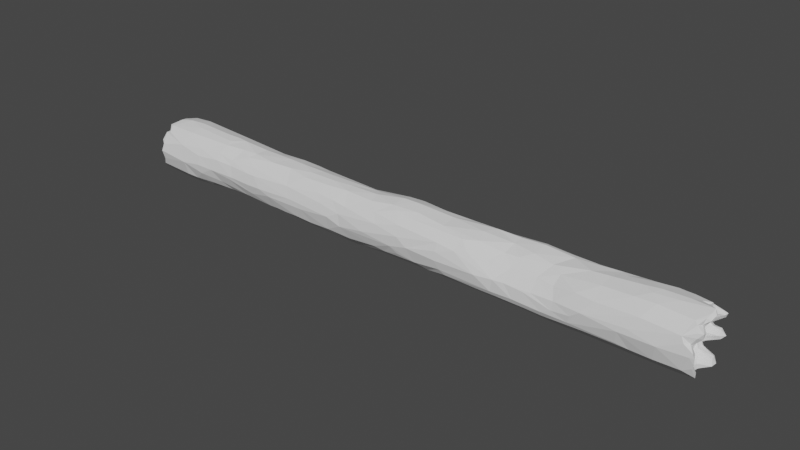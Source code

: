 # Source: CS_log03.blend  (saved by Blender 2.80.75; exported with 4.5.12 LTS)
import bpy
from mathutils import Matrix  # noqa: F401  (used for matrix-valued properties, if any)

bpy.ops.wm.read_factory_settings(use_empty=True)
scene = bpy.context.scene
scene.name = 'Scene'

# ---- collections
col_collection = bpy.data.collections.new('Collection'); scene.collection.children.link(col_collection)

# ---- world
world_world = bpy.data.worlds.new('World'); scene.world = world_world
world_world.use_nodes = True; world_world.node_tree.nodes.clear()
_N = world_world.node_tree.nodes; _L = world_world.node_tree.links
n0 = _N.new('ShaderNodeOutputWorld'); n0.name = 'World Output'; n0.location = (300, 300)
n1 = _N.new('ShaderNodeBackground'); n1.name = 'Background'; n1.location = (10, 300)
n1.inputs[0].default_value = (0.05088, 0.05088, 0.05088, 1.0)
_L.new(n1.outputs[0], n0.inputs[0])
n0.is_active_output = True
world_world.color = (0.05088, 0.05088, 0.05088)
world_world.use_sun_shadow = False
world_world.sun_shadow_jitter_overblur = 0.0

# ---- meshes
me_cylinder = bpy.data.meshes.new('Cylinder')
me_cylinder.from_pydata([(0.01207, 0.8894, 2.28), (-0.4665, 0.7704, 2.713), (0.1013, 0.8649, 2.841), (-0.7674, 0.4631, 2.999), (0.9549, -0.01823, 2.756), (0.818, 0.3249, 1.358), (0.8825, 0.2764, 2.848), (-0.3514, 0.8533, 5.087), (0.01327, 0.9192, 4.498), (-0.501, 0.7997, 4.211), (0.565, 0.7501, 0.6211), (-0.5493, 0.6788, 5.51), (0.9673, -0.09502, 4.585), (-0.2744, 0.8816, 4.496), (-0.8234, -0.2146, 3.296), (0.7466, -0.5672, 2.831), (0.4394, -0.8029, 3.426), (-0.388, -0.7439, 4.005), (0.8908, -0.3728, 2.973), (-0.04241, -0.8463, 2.676), (-0.02022, -0.85, 3.825), (0.8139, 0.4908, 3.931), (-0.7882, -0.3449, 4.607), (0.7491, 0.4918, 2.492), (-0.727, -0.3745, 2.678), (-0.5558, 0.7427, 3.581), (0.8897, -0.3718, 2.718), (0.2658, -0.8389, 4.961), (0.8616, 0.4684, 4.759), (0.3486, -0.8298, 2.61), (-0.613, -0.5844, 4.419), (-0.416, -0.8007, 1.387), (-0.08876, 0.8856, 3.563), (-0.00853, 0.9861, 0.2238), (0.5292, -0.4612, -1.195), (0.5195, -0.6019, -1.268), (0.1181, -0.8134, -1.312), (0.7824, -0.5767, 0.4305), (0.5089, -0.2755, -0.9979), (0.5338, 0.2623, -1.036), (0.8618, 0.4966, -0.2524), (0.3651, 0.8092, 1.065), (0.1377, 0.6412, -1.431), (0.01815, 0.482, -1.005), (0.08045, 0.6681, -1.23), (0.241, 0.5514, -1.102), (0.05536, 0.8265, -1.341), (0.1052, 0.5961, -1.088), (-0.7606, 0.1971, 5.752), (-0.2862, -0.4677, -1.011), (0.08464, -0.9207, -1.273), (0.4026, 0.8089, 4.047), (-0.7416, 0.5542, 3.691), (-0.4609, -0.7635, 8.757), (0.402, 0.8605, 5.212), (0.8994, 0.1737, 14.56), (0.027, -0.7986, 14.62), (0.5502, -0.668, 10.88), (-0.7514, 0.4638, 8.497), (0.9727, 0.0979, 5.085), (-0.06276, -0.726, 12.18), (0.5912, 0.4146, -1.456), (-0.01062, -0.9281, 8.858), (-0.7346, 0.4523, -1.235), (-0.3902, -0.8846, 16.34), (-0.4224, 0.8058, 1.579), (-0.3046, 0.8833, 10.96), (-0.3621, -0.7849, 11.44), (-0.2827, -0.7395, -1.185), (-0.3771, 0.8012, 7.107), (-0.09158, -0.8273, 10.09), (-0.8189, 0.4984, 0.7086), (-0.9044, 0.3587, 14.28), (-0.5195, 0.7783, 10.33), (-0.834, -0.2334, 9.698), (-0.6703, 0.4709, 6.08), (-0.4831, 0.8262, 12.56), (-0.672, 0.2089, -1.192), (-0.7923, -0.3806, 4.198), (-0.1244, 0.9467, 13.35), (0.1445, -0.6484, 13.56), (0.8582, 0.4159, 13.67), (0.5402, -0.8075, 8.547), (0.8114, 0.5398, 6.935), (0.6501, 0.66, 9.746), (-0.6304, -0.6364, 14.5), (0.4046, 0.4761, -1.265), (-0.9586, 0.003424, -1.448), (-0.4054, -0.6802, 5.018), (-0.828, 0.3806, 4.435), (-0.4731, -0.7413, 13.7), (-0.5417, -0.7574, 15.74), (0.9318, -0.2114, 10.19), (0.3386, -0.7347, -1.417), (-0.9026, 0.3591, 11.98), (-0.5993, -0.5929, 9.6), (0.8915, 0.3342, 10.32), (-0.8429, -0.4016, 13.96), (-0.8678, -0.2818, -1.309), (-0.6875, 0.4437, 7.457), (0.8369, 0.5163, 5.379), (0.471, 0.8586, 14.34), (-0.001538, 0.9595, 17.68), (0.5138, -0.7795, 5.863), (-0.6155, 0.5599, 17.53), (-0.4593, -0.8182, 17.74), (-0.2092, 0.8639, 2.846), (-0.4652, -0.7025, 17.74), (0.2962, -0.7966, 18.07), (0.4762, -0.8147, 16.09), (0.1918, -0.9287, 18.01), (-0.8541, 0.4495, 17.71), (-0.9958, -0.004689, 16.71), (-0.2736, -0.8327, 15.48), (0.6236, -0.6222, 15.63), (-0.7517, 0.469, 2.239), (-0.5679, 0.7099, 17.92), (0.9488, -0.147, 16.19), (0.4676, -0.7963, 6.581), (-0.7988, 0.3501, 17.92), (-0.7843, 0.4536, 9.572), (-0.3491, -0.779, 9.656), (0.4982, 0.7962, 11.98), (-0.409, 0.8836, 15.63), (0.5768, 0.7609, 17.94), (0.3473, 0.8629, 11.47), (0.3207, -0.5725, 12.12), (-0.8465, 0.5082, 12.88), (-0.5677, -0.2075, 17.47), (-0.7976, -0.4688, 10.84), (0.2951, 0.2839, -1.013), (0.4119, 0.4164, 17.56), (0.6506, 0.6907, 18.0), (0.3359, 0.5341, -1.381), (-0.09814, -0.663, 17.49), (-0.1748, 0.8934, 8.7), (-0.7932, 0.0397, 7.573), (0.8175, 0.5076, 17.69), (0.5302, -0.3547, 13.31), (-0.7276, -0.6365, 16.26), (-0.8348, 0.004839, 17.59), (-0.8597, -0.4762, 16.32), (0.7857, 0.5384, 12.23), (0.9207, -0.05086, 14.86), (-0.1209, -0.9335, 17.87), (0.01574, -0.8581, 4.389), (0.02632, -0.9413, 16.11), (0.01631, 0.9453, 5.902), (0.2714, -0.6598, 17.98), (-0.6216, -0.4096, 7.313), (0.6997, -0.2124, 17.84), (0.8416, -0.4798, 6.777), (-0.3462, -0.6052, 17.5), (-0.4508, -0.7195, 10.54), (-0.3734, -0.773, 12.2), (0.6069, -0.5649, 18.06), (0.4713, 0.8639, 17.46), (-0.6701, -0.6314, -1.322), (0.8455, 0.4393, 7.889), (-0.8391, 0.1269, 17.91), (0.6128, -0.7496, 17.87), (0.7684, -0.4396, 15.16), (-0.7491, 0.2396, 17.9), (-0.71, 0.536, 8.912), (0.02335, 0.9526, 6.73), (-0.8527, 0.09441, 2.5), (-0.8971, 0.2596, 18.02), (0.9102, -0.3406, 8.018), (-0.004194, 0.9398, 10.66), (-0.6208, 0.2077, 17.49), (-0.7939, -0.3745, 17.96), (-0.7586, -0.457, 1.601), (0.8106, -0.5338, 6.274), (0.9652, 0.01473, 9.18), (-0.7045, -0.3626, -1.114), (0.5927, -0.3243, 13.86), (-0.03514, -0.9691, 16.59), (-0.4138, 0.7949, 7.943), (0.9635, 0.0599, 10.2), (0.5384, 0.7581, 10.79), (-0.8262, -0.469, 17.92), (0.7297, -0.6183, 7.86), (0.4754, 0.516, 17.85), (-0.6595, 0.4525, 6.435), (-0.504, 0.868, 16.83), (0.3584, 0.7091, 17.62), (-0.5202, -0.8481, 16.8), (0.8706, -0.4847, 17.62), (-0.1121, 0.9355, 17.74), (0.03628, 0.7798, 17.66), (0.7609, -0.4718, 11.18), (0.4758, 0.8543, 16.13), (0.3596, 0.8905, 0.4505), (0.1808, -0.8335, 6.483), (0.4044, -0.7298, 15.14), (0.4225, -0.8637, 8.319), (0.3018, -0.4957, -1.026), (-0.8225, -0.5321, 17.7), (0.8122, 0.0008916, 13.32), (0.3689, 0.8503, 10.69), (-0.2503, -0.8213, 17.62), (0.5285, -0.8155, 17.76), (0.1861, -0.8561, 7.489), (0.5244, 0.2151, 17.49), (-0.7297, 0.05343, -1.193), (0.4863, 0.8574, 6.986), (-0.8173, 0.5185, 11.11), (-0.2597, 0.3917, -1.008), (-0.6378, 0.3234, 17.54), (-0.8238, -0.4637, 15.17), (0.867, 0.2495, 13.99), (0.3993, -0.7707, 10.11), (-0.9637, 0.1242, 14.66), (-0.6786, -0.1428, 17.54), (-0.8723, 0.445, 13.46), (-0.4748, -0.5313, 17.47), (-0.6605, 0.6724, 17.59), (-0.8261, 0.4449, 10.42), (0.264, -0.8422, 5.877), (0.8598, -0.4461, 4.411), (-0.4867, 0.864, 16.26), (0.9385, -0.2106, 8.836), (0.4659, -0.5276, 18.05), (-0.5933, -0.6266, 17.63), (-0.502, 0.8468, 14.06), (0.7839, 0.5417, 11.52), (0.865, 0.474, 6.086), (-0.8349, -0.4818, 12.6), (0.8306, -0.5186, 16.47), (0.7869, -0.556, 5.682), (-0.7153, 0.3533, -1.214), (-0.6627, -0.6299, 13.73), (0.8358, -0.4535, 10.22), (-0.4168, 0.5256, -1.111), (-0.4683, 0.5546, -1.435), (0.9403, 0.04059, 11.54), (-0.8495, 0.5148, 15.82), (0.349, -0.8538, 9.181), (-0.3843, -0.6226, 6.966), (0.4627, 0.8279, 12.87), (-0.4704, 0.8366, 11.82), (-0.7415, -0.4515, 9.142), (0.8264, 0.4858, 10.49), (-0.7902, 0.3151, -1.274), (-0.967, 0.1274, 15.35), (0.9973, 0.0308, -0.2523), (-0.3381, 0.6918, 17.97), (-0.4488, -0.7897, 15.31), (0.5092, 0.8227, 17.63), (0.7323, -0.4668, 17.96), (-0.8575, 0.08674, 8.544), (-0.3077, -0.6528, -1.133), (-0.04474, -0.8554, 18.04), (0.8181, 0.2452, 18.0), (-0.7324, -0.5166, 17.7), (-0.4405, 0.8299, 18.04), (-0.8734, -0.3427, 11.63), (0.001148, 0.9951, 16.93), (-0.5562, -0.7391, 12.89), (-0.08801, -0.7996, 7.397), (-0.1231, -0.8175, 3.332), (-0.992, -0.03941, 12.83), (0.8959, -0.3072, 17.7), (0.2906, 0.8725, 17.63), (0.9675, 0.03647, 15.95), (0.3485, -0.5992, 17.94), (0.4948, 0.6428, 17.94), (-0.5203, 0.4669, -1.244), (0.9742, -0.05297, 0.3899), (0.4275, -0.7014, 17.93), (0.7718, 0.5782, 13.64), (0.5065, -0.7848, 7.562), (0.9897, 0.01049, 17.03), (-0.4389, -0.7085, 2.564), (-0.9796, 0.02513, 12.02), (0.1255, -0.8811, 18.11), (0.4965, -0.8515, 16.73), (-0.01435, 0.934, 5.066), (0.2147, -0.9325, 16.45), (0.7153, -0.6093, 17.96), (-0.8488, 0.4024, 17.87), (-0.4911, -0.8524, 17.26), (-0.4572, 0.7844, 8.694), (0.2641, 0.5409, 17.49), (-0.9968, 0.04562, 17.55), (-0.6837, -0.3062, 6.271), (-0.8329, -0.2421, 17.89), (-0.04421, 0.9358, 11.88), (-0.3599, 0.5467, 17.56), (-0.674, 0.5037, 17.51), (0.5752, -0.1366, 17.54), (0.961, 0.1753, 6.658), (0.2969, -0.3388, 17.5), (-0.8984, -0.2534, 17.94), (0.4592, -0.04744, 17.47), (-0.3909, -0.7078, 3.092), (-0.3904, -0.7827, 8.265), (0.8292, 0.5071, 16.27), (-0.7527, 0.5831, 17.49), (0.5852, 0.0885, -1.012), (-0.6895, -0.3862, 5.299), (-0.8818, 0.08863, 9.687), (-0.4437, 0.4529, 17.47), (-0.3867, 0.7968, 6.413), (-0.7168, -0.4963, 10.28), (-0.1805, -0.8596, 17.69), (0.9392, -0.2197, 6.576), (0.5534, 0.8115, 6.601), (0.6867, 0.3466, 17.92), (-0.382, -0.805, 12.95), (-0.07876, 0.7935, 17.71), (-0.6301, 0.6816, 4.564), (-0.9341, 0.1056, 17.87), (0.2247, 0.9012, 7.787), (-0.6964, 0.02356, 17.48), (-0.6267, -0.545, -1.3), (-0.3892, -0.8063, 17.73), (0.8979, 0.01868, 17.89), (-0.8536, -0.04996, 4.999), (0.4987, 0.7832, 8.022), (0.9336, 0.1781, 8.561), (0.8567, 0.4982, 16.93), (0.7999, 0.3685, 17.95), (0.07533, -0.7198, 17.83), (0.7869, 0.5468, 13.06), (0.15, -0.954, 17.19), (0.7105, -0.01877, 17.94), (0.4398, 0.7356, 2.252), (0.6944, -0.4352, 14.58), (-0.982, -0.0008815, 16.41), (0.8395, 0.03911, 13.06), (0.3544, 0.8477, 9.126), (0.01325, -0.8001, 11.19), (0.01018, -0.9852, 18.02), (-0.01074, -0.8315, 5.225), (0.8548, 0.03841, 18.01), (-0.1514, 0.5849, 17.48), (0.5568, -0.3862, 18.04), (-0.6545, -0.6793, 17.64), (0.7638, -0.2805, 17.82), (0.01265, -0.8397, 15.18), (-0.8462, 0.5077, 15.05), (-0.771, -0.03247, 5.818), (-0.7751, -0.168, -1.367), (-0.1216, -0.7521, -1.22), (0.4052, -0.8141, 4.177), (-0.8906, -0.3968, 17.99), (-0.4899, -0.857, 17.03), (0.6392, -0.4871, -1.473), (-0.3343, -0.7656, 13.92), (0.5928, -0.7304, 9.178), (0.9101, -0.3383, 5.789), (-0.9399, -0.1173, 10.87), (0.8355, 0.003126, 12.46), (0.04339, 0.9179, 8.764), (0.2766, 0.921, 13.65), (0.005177, -0.9298, 8.388), (0.9812, 0.03252, 7.526), (0.2775, -0.5807, 12.56), (-0.2732, 0.8492, 18.01), (-0.4604, 0.6646, 17.95), (0.8545, -0.3957, 10.82), (0.8734, -0.4201, 1.251), (-0.9319, -0.2042, 17.8), (0.008499, 0.9386, 11.06), (-0.7458, -0.5474, 11.69), (0.8631, 0.3802, 12.76), (0.009995, 0.9293, 9.867), (0.05724, -0.7149, 12.9), (-0.5055, 0.8435, 15.16), (-0.8516, -0.301, 10.4), (0.7566, 0.5431, 8.24), (-0.5838, -0.3481, -0.9977), (0.04049, 0.9292, 7.922), (0.7275, 0.5209, -1.532), (0.5531, -0.3638, 12.51), (0.255, 0.5606, -1.557), (0.02013, -0.9349, 1.815), (-0.9776, -0.03609, 13.9), (-0.836, 0.1904, -1.454), (-0.41, 0.8312, 9.741), (0.8255, 0.5003, 4.257), (0.8591, 0.4548, 15.88), (-0.7584, 0.03407, 6.429), (-0.9295, 0.0887, 10.54), (0.857, 0.4074, 12.04), (0.9903, -0.01086, 6.159), (0.3855, -0.6976, 11.32), (0.5113, 0.8439, -0.1307), (-0.3889, -0.7798, 14.65), (0.8805, -0.1061, 17.97), (-0.7928, 0.5679, 14.37), (0.8157, 0.512, 14.92), (0.5321, 0.8118, 13.66), (-0.3712, 0.7045, -1.471), (-0.02198, 0.6105, -1.006), (0.8104, -0.3904, -1.472), (-0.8169, 0.4902, -1.154), (0.5093, -0.8522, -0.2899), (0.9511, -0.0364, 1.016), (0.9754, -0.04148, 3.267), (0.5854, 0.4853, -1.565), (0.7302, -0.6146, 1.281), (-0.4532, 0.7931, 2.01), (-0.7927, -0.01436, -1.435), (0.5309, -0.7597, 4.885), (-0.8606, 0.5047, 17.37), (-0.05253, -0.9827, -0.3012), (-0.8278, 0.06355, 17.68), (0.1964, 0.7836, -1.699), (-0.8822, 0.4195, 11.49), (0.9337, 0.2282, 0.5384), (-0.8488, -0.5329, 17.57), (-0.9612, 0.1077, 17.66), (-0.6641, -0.4562, -1.107), (0.907, -0.3499, 0.4404), (-0.2415, -0.9025, 17.55), (0.01095, 0.9734, 14.42), (0.1191, 0.7967, -1.561), (0.4389, -0.8303, -1.418), (-0.6454, -0.4006, 17.6), (-0.4402, 0.8039, -1.447), (-0.7203, 0.5895, 1.029), (0.8545, -0.3974, 1.924), (-0.8616, -0.4898, 17.02), (0.3326, -0.5551, 13.9), (0.3706, 0.7875, -1.721), (-0.9785, 0.1053, -0.5639), (-0.05916, -0.9738, 17.37), (-0.8718, 0.2265, 3.564), (0.8562, 0.4181, 14.48), (0.8277, -0.2583, -1.406), (0.8407, 0.4491, -1.448), (-0.2922, 0.8411, -1.344), (-0.47, -0.8296, -1.156), (-0.8584, -0.07775, 1.77), (0.9222, 0.06008, 1.822), (-0.01183, -0.9458, 0.9188), (0.422, -0.4138, -1.011), (-0.871, 0.4441, 0.1568), (-0.6032, 0.6037, -1.483), (-0.7829, -0.4265, -1.112), (0.5614, -0.7369, 2.435), (-0.8585, 0.4951, -0.7025), (-0.6225, 0.3831, -1.19), (0.1818, 0.875, -1.533), (0.973, -0.06812, -1.381), (-0.4872, -0.8133, 0.3064), (0.7772, 0.5242, 3.554), (-0.001194, 0.9929, -0.7122), (-0.9077, -0.07449, 4.178), (-0.5085, 0.8453, -0.08425), (0.1274, 0.9136, -1.26), (0.6465, 0.1539, -1.214), (-0.02818, -0.9378, 1.443), (-0.6468, -0.1955, -1.056), (0.1929, -0.949, -0.1713), (-0.0331, -0.9621, 0.2882), (-0.5496, -0.4742, -1.039), (-0.8967, 0.2583, -1.386), (-0.8601, -0.4226, -1.05), (0.7644, -0.5512, 1.89), (0.4941, 0.8422, -0.8051), (-0.03186, 0.9143, 1.168), (-0.8585, -0.498, -0.6074), (0.7371, 0.05636, -1.338), (-0.9412, -0.01528, 0.7391), (-0.2099, 0.9046, -1.221), (-0.4788, -0.5668, -1.277), (-0.4854, -0.8656, -0.5081), (0.6328, 0.7069, 4.949), (0.8606, -0.5009, -0.452), (0.2676, -0.9027, 1.317), (-0.3726, 0.824, 5.51), (-0.04762, 0.7897, -1.213), (0.006926, 0.9798, 15.28), (0.6609, -0.6788, -1.234), (0.9124, -0.3146, -1.322), (0.5837, 0.7094, -1.681), (0.844, 0.183, -1.408), (0.658, 0.5684, 1.701), (-0.8777, -0.1726, -1.407), (0.6535, -0.6224, -1.422), (-0.9185, 0.1378, -1.468), (-0.9011, -0.1019, 1.056), (0.5604, -0.6812, -1.317), (-0.9778, -0.02688, -0.7184), (0.1669, 0.9156, 12.88), (0.9387, -0.03738, 1.982), (0.3659, -0.8599, 17.97), (0.8208, -0.5275, 8.806), (-0.5782, -0.6583, -1.392), (0.9134, 0.2155, -1.339), (-0.725, -0.243, 7.324), (-0.215, 0.6208, -1.086), (0.4625, -0.84, 1.344), (0.4874, 0.8332, 14.71), (0.4658, 0.8097, 10.38), (0.4304, 0.4084, -1.079), (-0.7004, 0.5751, -1.344), (0.9614, 0.1071, 3.667), (0.01182, 0.9435, -1.174), (0.8652, 0.01835, 12.11), (0.7973, 0.5492, 0.1274), (-0.02561, 0.9763, 16.25), (-0.7734, -0.3942, 8.265), (-0.8602, 0.1783, 1.559), (-0.6199, -0.72, -1.191), (-0.4534, -0.7213, -1.337), (-0.5476, 0.3207, -1.058), (-0.1657, 0.7889, -1.223), (-0.09396, -0.8997, -1.285), (-0.4829, 0.8601, -0.7989), (-0.7154, -0.4474, 3.578), (0.7112, -0.2737, -1.366), (0.07672, -0.6143, -0.9995), (-0.504, 0.8339, 0.5594), (-0.8374, -0.4877, 0.2114), (0.3932, -0.8428, 2.087), (0.4837, -0.8407, -1.287), (-0.8961, 0.2853, -1.207), (-0.004744, -0.9781, -0.8271), (0.3592, 0.6411, -1.705), (-0.742, -0.5168, -1.136), (-0.5249, -0.7547, 17.74), (0.7647, 0.5189, 0.8698), (0.8245, -0.02194, 14.01), (-0.7936, -0.4783, 0.7319), (-0.3063, 0.6406, -1.325), (-0.894, 0.1904, 4.288), (0.6553, -0.4125, 11.82), (0.2426, -0.4906, 17.57), (-0.7485, 0.1949, -1.37), (-0.7674, 0.5802, 11.95), (0.867, 0.3798, 8.815), (-0.9515, -0.1241, 15.19), (0.4586, -0.4057, 17.98), (0.8439, 0.4525, 9.418), (-0.2908, -0.8375, -1.19), (-0.4348, -0.05375, -0.9867)], [], [(115, 165, 3), (1, 106, 403), (350, 237, 82), (28, 381, 470), (450, 429, 14), (488, 26, 423), (106, 1, 25), (165, 435, 14), (9, 32, 25), (52, 89, 311), (66, 380, 73), (30, 300, 22), (58, 163, 177), (21, 51, 381), (500, 381, 28), (500, 28, 59), (525, 41, 480), (6, 436, 23), (470, 381, 51), (89, 48, 75), (51, 327, 2), (463, 403, 0), (529, 89, 52), (65, 422, 403), (73, 206, 240), (32, 2, 106), (500, 400, 6), (367, 135, 380), (103, 405, 229), (226, 386, 59), (516, 65, 463), (537, 371, 319), (463, 65, 403), (21, 381, 500), (89, 318, 48), (450, 78, 22), (25, 52, 9), (242, 497, 179), (429, 3, 165), (171, 484, 527), (422, 115, 403), (164, 205, 147), (22, 78, 30), (73, 380, 120), (521, 434, 511), (429, 529, 52), (470, 54, 307), (15, 26, 18), (0, 403, 106), (383, 342, 285), (88, 300, 30), (277, 13, 7), (23, 480, 327), (147, 7, 473), (196, 515, 38), (52, 25, 429), (47, 42, 86), (519, 521, 50), (454, 437, 472), (380, 163, 120), (399, 411, 5), (145, 17, 20), (457, 437, 447), (268, 399, 415), (377, 454, 472), (50, 93, 419), (513, 78, 14), (4, 400, 18), (396, 477, 482), (39, 299, 38), (40, 432, 478), (411, 268, 245), (12, 351, 219), (495, 37, 402), (437, 454, 31), (37, 471, 415), (17, 260, 20), (518, 377, 495), (36, 93, 50), (38, 515, 49), (49, 515, 251), (471, 245, 415), (26, 4, 18), (465, 431, 514), (35, 93, 196), (442, 518, 461), (6, 448, 500), (219, 405, 345), (30, 17, 88), (251, 344, 68), (260, 19, 20), (39, 130, 498), (462, 449, 388), (192, 388, 33), (17, 145, 88), (39, 86, 453), (453, 465, 514), (6, 400, 4), (437, 457, 456), (348, 514, 396), (331, 84, 319), (453, 61, 479), (418, 42, 44), (376, 522, 401), (401, 374, 61), (498, 86, 39), (376, 401, 133), (418, 409, 42), (86, 42, 133), (61, 133, 401), (44, 474, 46), (47, 395, 44), (377, 29, 19), (388, 449, 33), (498, 45, 86), (47, 43, 395), (45, 498, 130), (45, 47, 86), (47, 45, 43), (394, 528, 234), (509, 77, 444), (8, 32, 13), (430, 81, 270), (375, 530, 502), (466, 484, 506), (444, 63, 499), (459, 243, 379), (510, 528, 394), (243, 230, 532), (372, 174, 455), (264, 321, 272), (8, 51, 32), (70, 237, 211), (273, 171, 31), (54, 147, 205), (329, 244, 535), (340, 247, 56), (242, 225, 385), (531, 536, 292), (98, 174, 441), (444, 234, 267), (59, 386, 12), (39, 38, 130), (290, 536, 150), (392, 382, 430), (229, 172, 103), (276, 201, 325), (497, 367, 199), (357, 291, 320), (218, 334, 27), (349, 80, 56), (323, 305, 252), (404, 87, 379), (27, 334, 145), (118, 172, 151), (327, 463, 0), (385, 142, 366), (466, 439, 427), (373, 135, 354), (484, 466, 527), (233, 509, 267), (87, 483, 379), (411, 503, 525), (414, 441, 174), (83, 158, 291), (77, 230, 444), (526, 138, 198), (291, 158, 320), (100, 307, 226), (390, 150, 339), (204, 509, 455), (333, 325, 110), (532, 230, 77), (147, 277, 7), (80, 138, 425), (311, 473, 7), (340, 56, 194), (15, 18, 219), (286, 293, 170), (118, 103, 172), (531, 323, 265), (297, 392, 191), (523, 460, 441), (80, 368, 358), (534, 537, 320), (509, 207, 539), (9, 311, 13), (530, 190, 502), (455, 174, 343), (334, 218, 193), (372, 455, 539), (528, 233, 267), (338, 105, 524), (180, 346, 412), (360, 255, 116), (339, 150, 249), (462, 388, 40), (189, 188, 310), (162, 119, 166), (255, 216, 116), (180, 170, 346), (200, 316, 416), (314, 213, 128), (310, 359, 246), (169, 302, 289), (134, 152, 200), (292, 290, 294), (239, 122, 487), (274, 261, 94), (189, 336, 283), (523, 441, 414), (289, 298, 111), (228, 109, 114), (317, 272, 137), (302, 128, 336), (205, 158, 83), (180, 412, 197), (440, 234, 444), (79, 417, 355), (238, 259, 296), (199, 179, 497), (137, 322, 253), (294, 203, 336), (136, 250, 99), (185, 189, 283), (134, 294, 215), (203, 283, 336), (413, 284, 408), (101, 392, 270), (284, 363, 286), (213, 314, 140), (253, 317, 137), (524, 105, 316), (312, 159, 166), (412, 347, 281), (215, 152, 134), (263, 248, 156), (247, 389, 56), (408, 314, 169), (170, 254, 420), (488, 4, 26), (135, 373, 177), (235, 502, 361), (257, 504, 220), (505, 296, 53), (349, 309, 368), (355, 487, 79), (127, 94, 261), (447, 527, 517), (144, 252, 305), (110, 325, 201), (75, 383, 183), (66, 73, 240), (504, 475, 123), (264, 430, 382), (109, 228, 276), (422, 506, 115), (328, 175, 526), (206, 533, 240), (227, 97, 261), (132, 308, 322), (197, 338, 223), (118, 271, 202), (324, 393, 270), (369, 79, 224), (139, 91, 64), (385, 502, 235), (260, 17, 295), (202, 193, 118), (116, 104, 360), (146, 109, 278), (252, 275, 323), (269, 108, 489), (111, 119, 289), (14, 429, 165), (303, 75, 183), (503, 245, 40), (97, 85, 209), (332, 387, 60), (208, 169, 289), (261, 214, 127), (66, 240, 364), (502, 366, 353), (139, 209, 91), (261, 97, 378), (60, 358, 368), (261, 274, 256), (144, 416, 428), (38, 514, 34), (222, 155, 337), (390, 262, 317), (531, 265, 536), (392, 297, 382), (413, 408, 312), (309, 60, 368), (239, 142, 122), (187, 160, 201), (294, 336, 128), (383, 285, 493), (187, 249, 279), (187, 201, 228), (2, 0, 106), (458, 315, 414), (238, 296, 149), (362, 399, 488), (162, 408, 169), (181, 271, 151), (79, 287, 76), (313, 319, 205), (205, 164, 313), (174, 372, 414), (313, 164, 373), (194, 109, 340), (294, 290, 203), (195, 62, 356), (160, 279, 155), (75, 303, 11), (222, 269, 155), (349, 90, 309), (221, 173, 232), (378, 209, 535), (489, 110, 201), (326, 390, 335), (326, 308, 290), (230, 63, 444), (249, 155, 279), (124, 248, 185), (6, 488, 436), (319, 84, 537), (112, 406, 329), (123, 369, 220), (515, 344, 251), (253, 322, 308), (284, 112, 424), (64, 146, 176), (293, 363, 346), (291, 306, 386), (255, 359, 188), (310, 246, 288), (249, 150, 337), (218, 118, 193), (315, 468, 491), (199, 125, 179), (304, 370, 74), (88, 238, 285), (54, 277, 147), (187, 279, 160), (122, 125, 487), (5, 411, 525), (38, 34, 438), (184, 257, 220), (242, 84, 497), (149, 296, 505), (143, 526, 55), (410, 274, 94), (169, 208, 162), (91, 247, 113), (153, 365, 129), (324, 239, 393), (235, 92, 178), (291, 226, 83), (91, 209, 247), (57, 530, 387), (356, 62, 296), (533, 76, 240), (82, 181, 490), (141, 186, 424), (406, 111, 298), (275, 252, 333), (227, 256, 365), (526, 210, 55), (224, 76, 127), (350, 232, 57), (57, 190, 530), (406, 298, 216), (371, 534, 320), (10, 388, 192), (264, 297, 321), (107, 316, 200), (210, 81, 430), (92, 232, 173), (308, 132, 266), (537, 173, 320), (209, 139, 141), (237, 62, 195), (334, 193, 259), (48, 342, 383), (489, 201, 160), (125, 364, 287), (372, 539, 49), (220, 236, 406), (412, 346, 363), (100, 226, 59), (298, 104, 216), (367, 168, 199), (301, 384, 217), (80, 425, 56), (413, 312, 166), (148, 275, 108), (53, 62, 121), (27, 405, 218), (364, 125, 199), (266, 124, 185), (166, 111, 413), (217, 73, 120), (318, 22, 300), (391, 72, 341), (420, 215, 128), (127, 391, 224), (300, 88, 285), (305, 200, 416), (354, 367, 331), (390, 326, 150), (6, 4, 488), (290, 150, 326), (410, 206, 384), (287, 240, 76), (85, 247, 209), (487, 355, 239), (69, 99, 177), (139, 186, 141), (211, 387, 332), (352, 384, 74), (195, 356, 202), (8, 277, 54), (104, 116, 216), (215, 420, 223), (386, 306, 351), (272, 262, 187), (118, 151, 271), (380, 66, 168), (338, 197, 412), (64, 113, 146), (178, 92, 173), (172, 306, 151), (358, 375, 138), (327, 0, 2), (287, 364, 240), (262, 272, 317), (186, 347, 424), (526, 143, 328), (524, 316, 107), (176, 428, 186), (1, 3, 25), (490, 181, 167), (187, 228, 117), (425, 328, 194), (179, 122, 225), (90, 258, 309), (309, 154, 60), (170, 420, 213), (284, 413, 111), (79, 487, 287), (368, 80, 349), (292, 536, 290), (128, 302, 314), (141, 112, 329), (308, 326, 253), (182, 266, 185), (353, 198, 138), (496, 191, 392), (288, 104, 302), (74, 505, 241), (535, 212, 378), (137, 156, 248), (280, 166, 119), (156, 102, 263), (284, 140, 408), (330, 198, 353), (111, 280, 119), (167, 181, 151), (533, 127, 76), (325, 176, 278), (372, 458, 414), (281, 347, 428), (131, 283, 203), (227, 365, 231), (222, 337, 536), (213, 140, 286), (258, 365, 154), (134, 292, 294), (267, 509, 444), (390, 317, 335), (471, 446, 245), (473, 311, 11), (213, 286, 170), (494, 233, 528), (51, 54, 470), (124, 266, 132), (153, 67, 365), (164, 177, 373), (504, 257, 191), (66, 364, 168), (311, 9, 52), (272, 117, 264), (425, 194, 56), (505, 74, 301), (215, 294, 128), (125, 287, 487), (425, 175, 328), (408, 162, 159), (324, 142, 239), (60, 387, 126), (248, 124, 137), (90, 231, 258), (62, 237, 70), (161, 228, 114), (361, 92, 235), (122, 142, 225), (436, 399, 5), (80, 358, 138), (345, 145, 20), (412, 363, 284), (265, 269, 222), (256, 352, 129), (1, 115, 3), (288, 246, 360), (281, 105, 338), (253, 335, 317), (75, 48, 383), (92, 361, 232), (244, 212, 535), (131, 182, 185), (85, 231, 90), (160, 269, 489), (386, 226, 291), (171, 527, 31), (430, 270, 392), (110, 489, 108), (231, 85, 97), (261, 256, 227), (536, 265, 222), (325, 278, 276), (420, 128, 213), (205, 371, 158), (329, 535, 141), (503, 10, 525), (502, 353, 375), (524, 223, 338), (383, 99, 183), (131, 185, 283), (72, 212, 341), (145, 334, 88), (182, 131, 308), (335, 253, 326), (205, 83, 307), (360, 104, 288), (320, 158, 371), (95, 304, 241), (337, 155, 249), (184, 255, 188), (286, 363, 293), (140, 284, 286), (339, 262, 390), (412, 281, 338), (270, 393, 101), (187, 262, 339), (323, 148, 265), (184, 216, 255), (327, 448, 23), (493, 505, 136), (99, 250, 58), (119, 208, 289), (310, 336, 189), (318, 89, 529), (189, 263, 102), (298, 289, 104), (288, 302, 336), (412, 284, 424), (375, 358, 126), (416, 105, 428), (359, 310, 188), (254, 197, 223), (417, 79, 369), (350, 490, 232), (102, 156, 257), (252, 144, 333), (318, 300, 342), (223, 107, 152), (333, 428, 325), (218, 103, 118), (223, 524, 107), (184, 220, 406), (505, 53, 241), (299, 453, 38), (171, 435, 484), (95, 153, 304), (215, 223, 152), (265, 148, 269), (198, 210, 526), (366, 142, 324), (150, 536, 337), (169, 314, 302), (107, 200, 152), (35, 438, 34), (395, 474, 44), (389, 85, 349), (188, 189, 102), (191, 475, 504), (162, 166, 159), (109, 276, 278), (274, 352, 256), (386, 351, 12), (535, 209, 141), (319, 371, 205), (181, 195, 271), (242, 179, 225), (236, 244, 329), (352, 74, 370), (364, 199, 168), (278, 176, 146), (85, 90, 349), (523, 507, 460), (428, 105, 281), (191, 156, 321), (218, 405, 103), (43, 207, 395), (454, 377, 31), (306, 357, 167), (117, 143, 264), (254, 223, 420), (311, 89, 11), (490, 221, 232), (131, 203, 308), (67, 332, 60), (385, 366, 502), (288, 336, 310), (474, 494, 510), (205, 307, 54), (360, 246, 255), (280, 111, 166), (301, 74, 384), (276, 228, 201), (347, 412, 424), (292, 134, 531), (72, 214, 378), (143, 430, 264), (284, 406, 112), (153, 70, 67), (203, 290, 308), (109, 146, 340), (473, 11, 303), (164, 69, 177), (228, 161, 143), (503, 40, 388), (404, 343, 481), (137, 124, 132), (481, 343, 98), (334, 238, 88), (328, 143, 161), (304, 129, 370), (508, 538, 434), (510, 394, 433), (85, 389, 247), (53, 121, 95), (126, 387, 530), (13, 32, 9), (137, 272, 321), (366, 81, 330), (537, 534, 371), (538, 508, 68), (309, 258, 154), (117, 228, 143), (325, 428, 176), (369, 341, 236), (194, 328, 161), (91, 113, 64), (89, 75, 11), (236, 341, 244), (69, 183, 99), (53, 95, 241), (520, 397, 243), (296, 259, 356), (255, 246, 359), (121, 70, 153), (198, 330, 210), (207, 509, 233), (211, 237, 350), (67, 60, 154), (22, 318, 450), (351, 306, 172), (291, 357, 306), (340, 113, 247), (329, 406, 236), (109, 194, 114), (230, 243, 397), (114, 194, 161), (257, 156, 191), (55, 210, 430), (122, 179, 125), (375, 126, 530), (176, 186, 64), (391, 214, 72), (119, 162, 208), (450, 318, 529), (149, 493, 285), (470, 100, 28), (480, 41, 327), (146, 113, 340), (242, 385, 96), (365, 256, 129), (137, 132, 322), (282, 177, 163), (490, 350, 82), (95, 121, 153), (184, 406, 216), (383, 493, 136), (204, 404, 77), (134, 200, 305), (204, 455, 404), (385, 225, 142), (324, 81, 366), (177, 99, 58), (101, 496, 392), (330, 353, 366), (447, 464, 469), (74, 241, 304), (395, 207, 494), (407, 456, 457), (250, 136, 505), (369, 123, 417), (212, 72, 378), (393, 239, 355), (3, 429, 25), (502, 190, 361), (513, 17, 30), (182, 308, 266), (7, 13, 311), (416, 144, 305), (64, 186, 139), (188, 257, 184), (296, 62, 53), (212, 244, 341), (475, 417, 123), (147, 303, 164), (263, 189, 185), (81, 210, 330), (147, 473, 303), (236, 220, 369), (370, 129, 352), (297, 264, 382), (138, 175, 425), (117, 272, 187), (468, 458, 251), (206, 217, 384), (101, 355, 417), (303, 69, 164), (206, 410, 533), (285, 238, 149), (48, 318, 342), (160, 155, 269), (269, 148, 108), (257, 188, 102), (301, 217, 120), (528, 510, 494), (513, 24, 273), (293, 346, 170), (493, 149, 505), (100, 470, 307), (180, 254, 170), (408, 159, 312), (416, 316, 105), (235, 178, 96), (505, 301, 250), (428, 347, 186), (302, 104, 289), (180, 197, 254), (496, 101, 417), (273, 24, 171), (469, 521, 407), (419, 476, 519), (482, 348, 396), (459, 483, 87), (398, 476, 471), (401, 478, 374), (111, 406, 284), (451, 512, 443), (427, 486, 466), (464, 466, 486), (469, 457, 447), (47, 44, 42), (464, 460, 507), (54, 51, 8), (421, 394, 440), (467, 421, 512), (477, 471, 482), (459, 520, 243), (275, 333, 110), (451, 71, 516), (439, 451, 443), (365, 67, 154), (528, 267, 234), (480, 5, 525), (492, 479, 432), (458, 49, 251), (511, 36, 50), (479, 374, 432), (479, 446, 431), (442, 15, 16), (440, 499, 421), (516, 422, 65), (446, 479, 492), (445, 46, 452), (376, 133, 42), (506, 422, 71), (476, 485, 482), (350, 57, 211), (35, 34, 348), (343, 404, 455), (167, 357, 221), (533, 410, 94), (495, 377, 472), (282, 380, 135), (98, 343, 174), (486, 460, 464), (49, 458, 372), (196, 38, 438), (442, 16, 29), (519, 398, 456), (446, 477, 431), (362, 488, 423), (219, 229, 405), (315, 491, 157), (516, 33, 451), (16, 345, 20), (415, 399, 362), (40, 478, 462), (82, 237, 195), (458, 468, 315), (450, 529, 429), (481, 98, 87), (380, 168, 367), (421, 433, 394), (431, 396, 514), (424, 112, 141), (354, 135, 367), (81, 324, 270), (71, 451, 439), (148, 323, 275), (376, 409, 522), (485, 35, 482), (415, 362, 37), (482, 35, 348), (516, 71, 422), (441, 460, 98), (465, 479, 431), (456, 495, 472), (19, 295, 273), (512, 397, 443), (506, 71, 466), (499, 63, 397), (445, 426, 409), (43, 49, 539), (12, 500, 59), (221, 320, 173), (435, 24, 14), (533, 94, 127), (379, 243, 532), (361, 190, 57), (219, 18, 12), (423, 402, 362), (295, 513, 273), (515, 36, 344), (525, 10, 41), (130, 38, 49), (404, 379, 532), (456, 407, 521), (453, 479, 465), (402, 461, 495), (527, 447, 31), (192, 41, 10), (507, 157, 491), (520, 87, 486), (93, 485, 419), (217, 206, 73), (538, 344, 511), (238, 334, 259), (331, 319, 313), (517, 527, 466), (447, 437, 31), (380, 282, 163), (21, 500, 448), (434, 491, 508), (196, 438, 35), (96, 385, 235), (84, 96, 537), (260, 295, 19), (23, 5, 480), (462, 452, 449), (478, 432, 374), (106, 25, 32), (512, 451, 449), (460, 87, 98), (477, 446, 471), (539, 455, 509), (456, 398, 495), (518, 495, 461), (520, 427, 443), (486, 87, 460), (34, 514, 348), (130, 49, 43), (35, 485, 93), (508, 251, 68), (50, 521, 511), (120, 163, 250), (482, 471, 476), (436, 5, 23), (510, 501, 474), (84, 331, 497), (19, 29, 20), (352, 274, 384), (78, 513, 30), (173, 537, 178), (86, 133, 61), (207, 43, 539), (421, 467, 433), (449, 501, 467), (399, 268, 411), (345, 27, 145), (522, 478, 401), (242, 96, 84), (474, 501, 46), (479, 61, 374), (434, 538, 511), (449, 467, 512), (445, 462, 426), (463, 33, 516), (466, 71, 439), (494, 474, 395), (115, 1, 403), (8, 13, 277), (41, 192, 463), (442, 29, 518), (477, 396, 431), (16, 15, 345), (402, 37, 362), (521, 519, 456), (207, 233, 494), (77, 509, 204), (398, 37, 495), (508, 468, 251), (515, 196, 36), (301, 120, 250), (449, 452, 501), (462, 445, 452), (520, 459, 87), (96, 178, 537), (344, 36, 511), (469, 507, 434), (50, 419, 519), (520, 486, 427), (405, 27, 345), (426, 462, 478), (445, 409, 418), (407, 457, 469), (419, 485, 476), (331, 367, 497), (191, 496, 475), (273, 31, 377), (464, 517, 466), (282, 135, 177), (99, 383, 136), (521, 469, 434), (456, 472, 437), (426, 478, 522), (436, 488, 399), (295, 17, 513), (397, 512, 499), (63, 230, 397), (327, 51, 448), (275, 110, 108), (451, 33, 449), (526, 175, 138), (506, 484, 435), (491, 468, 508), (332, 67, 70), (423, 461, 402), (16, 20, 29), (499, 512, 421), (483, 459, 379), (531, 134, 323), (518, 29, 377), (144, 428, 333), (506, 165, 115), (411, 245, 503), (219, 351, 229), (134, 305, 323), (214, 261, 378), (391, 341, 369), (245, 492, 432), (43, 45, 130), (499, 440, 444), (97, 209, 378), (62, 70, 121), (245, 432, 40), (510, 433, 467), (507, 523, 157), (503, 388, 10), (538, 68, 344), (510, 467, 501), (127, 214, 391), (394, 234, 440), (331, 313, 354), (24, 513, 14), (93, 36, 196), (461, 15, 442), (313, 373, 354), (426, 522, 409), (32, 51, 2), (427, 439, 443), (46, 445, 418), (423, 26, 461), (56, 389, 349), (41, 463, 327), (398, 519, 476), (245, 446, 492), (39, 453, 299), (37, 398, 471), (400, 12, 18), (26, 15, 461), (393, 355, 101), (504, 123, 220), (469, 464, 507), (285, 342, 300), (369, 224, 391), (44, 46, 418), (517, 464, 447), (143, 55, 430), (297, 191, 321), (229, 351, 172), (400, 500, 12), (14, 78, 450), (231, 365, 258), (435, 171, 24), (443, 397, 520), (358, 60, 126), (417, 475, 496), (86, 61, 453), (452, 46, 501), (15, 219, 345), (268, 415, 245), (453, 514, 38), (42, 409, 376), (523, 414, 315), (320, 221, 357), (448, 51, 21), (506, 435, 165), (221, 490, 167), (57, 387, 211), (404, 481, 87), (167, 151, 306), (202, 356, 259), (192, 33, 463), (321, 156, 137), (97, 227, 231), (69, 303, 183), (187, 339, 249), (491, 434, 507), (377, 19, 273), (375, 353, 138), (79, 76, 224), (83, 226, 307), (304, 153, 129), (523, 315, 157), (250, 163, 58), (259, 193, 202), (23, 448, 6), (82, 195, 181), (408, 140, 314), (57, 232, 361), (332, 70, 211), (384, 274, 410), (248, 263, 185), (195, 202, 271), (404, 532, 77), (100, 59, 28)])
_uv = me_cylinder.uv_layers.new(name='UVMap')
_uv.uv.foreach_set('vector', [0.0, 0.0, 0.0, 0.0, 0.0, 0.0, 0.0, 0.0, 0.0, 0.0, 0.0, 0.0, 0.0, 0.0, 0.0, 0.0, 0.0, 0.0, 0.0, 0.0, 0.0, 0.0, 0.0, 0.0, 0.0, 0.0, 0.0, 0.0, 0.0, 0.0, 0.0, 0.0, 0.0, 0.0, 0.0, 0.0, 0.0, 0.0, 0.0, 0.0, 0.0, 0.0, 0.0, 0.0, 0.0, 0.0, 0.0, 0.0, 0.0, 0.0, 0.0, 0.0, 0.0, 0.0, 0.0, 0.0, 0.0, 0.0, 0.0, 0.0, 0.0, 0.0, 0.0, 0.0, 0.0, 0.0, 0.0, 0.0, 0.0, 0.0, 0.0, 0.0, 0.0, 0.0, 0.0, 0.0, 0.0, 0.0, 0.0, 0.0, 0.0, 0.0, 0.0, 0.0, 0.0, 0.0, 0.0, 0.0, 0.0, 0.0, 0.0, 0.0, 0.0, 0.0, 0.0, 0.0, 0.0, 0.0, 0.0, 0.0, 0.0, 0.0, 0.0, 0.0, 0.0, 0.0, 0.0, 0.0, 0.0, 0.0, 0.0, 0.0, 0.0, 0.0, 0.0, 0.0, 0.0, 0.0, 0.0, 0.0, 0.0, 0.0, 0.0, 0.0, 0.0, 0.0, 0.0, 0.0, 0.0, 0.0, 0.0, 0.0, 0.0, 0.0, 0.0, 0.0, 0.0, 0.0, 0.0, 0.0, 0.0, 0.0, 0.0, 0.0, 0.0, 0.0, 0.0, 0.0, 0.0, 0.0, 0.0, 0.0, 0.0, 0.0, 0.0, 0.0, 0.0, 0.0, 0.0, 0.0, 0.0, 0.0, 0.0, 0.0, 0.0, 0.0, 0.0, 0.0, 0.0, 0.0, 0.0, 0.0, 0.0, 0.0, 0.0, 0.0, 0.0, 0.0, 0.0, 0.0, 0.0, 0.0, 0.0, 0.0, 0.0, 0.0, 0.0, 0.0, 0.0, 0.0, 0.0, 0.0, 0.0, 0.0, 0.0, 0.0, 0.0, 0.0, 0.0, 0.0, 0.0, 0.0, 0.0, 0.0, 0.0, 0.0, 0.0, 0.0, 0.0, 0.0, 0.0, 0.0, 0.0, 0.0, 0.0, 0.0, 0.0, 0.0, 0.0, 0.0, 0.0, 0.0, 0.0, 0.0, 0.0, 0.0, 0.0, 0.0, 0.0, 0.0, 0.0, 0.0, 0.0, 0.0, 0.0, 0.0, 0.0, 0.0, 0.0, 0.0, 0.0, 0.0, 0.0, 0.0, 0.0, 0.0, 0.0, 0.0, 0.0, 0.0, 0.0, 0.0, 0.0, 0.0, 0.0, 0.0, 0.0, 0.0, 0.0, 0.0, 0.0, 0.0, 0.0, 0.0, 0.0, 0.0, 0.0, 0.0, 0.0, 0.0, 0.0, 0.0, 0.0, 0.0, 0.0, 0.0, 0.0, 0.0, 0.0, 0.0, 0.0, 0.0, 0.0, 0.0, 0.0, 0.0, 0.0, 0.0, 0.0, 0.0, 0.0, 0.0, 0.0, 0.0, 0.0, 0.0, 0.0, 0.0, 0.0, 0.0, 0.0, 0.0, 0.0, 0.0, 0.0, 0.0, 0.0, 0.0, 0.0, 0.0, 0.0, 0.0, 0.0, 0.0, 0.0, 0.0, 0.0, 0.0, 0.0, 0.0, 0.0, 0.0, 0.0, 0.0, 0.0, 0.0, 0.0, 0.0, 0.0, 0.0, 0.0, 0.0, 0.0, 0.0, 0.0, 0.0, 0.0, 0.0, 0.0, 0.0, 0.0, 0.0, 0.0, 0.0, 0.0, 0.0, 0.0, 0.0, 0.0, 0.0, 0.0, 0.0, 0.0, 0.0, 0.0, 0.0, 0.0, 0.0, 0.0, 0.0, 0.0, 0.0, 0.0, 0.0, 0.0, 0.0, 0.0, 0.0, 0.0, 0.0, 0.0, 0.0, 0.0, 0.0, 0.0, 0.0, 0.0, 0.0, 0.0, 0.0, 0.0, 0.0, 0.0, 0.0, 0.0, 0.0, 0.0, 0.0, 0.0, 0.0, 0.0, 0.0, 0.0, 0.0, 0.0, 0.0, 0.0, 0.0, 0.0, 0.0, 0.0, 0.0, 0.0, 0.0, 0.0, 0.0, 0.0, 0.0, 0.0, 0.0, 0.0, 0.0, 0.0, 0.0, 0.0, 0.0, 0.0, 0.0, 0.0, 0.0, 0.0, 0.0, 0.0, 0.0, 0.0, 0.0, 0.0, 0.0, 0.0, 0.0, 0.0, 0.0, 0.0, 0.0, 0.0, 0.0, 0.0, 0.0, 0.0, 0.0, 0.0, 0.0, 0.0, 0.0, 0.0, 0.0, 0.0, 0.0, 0.0, 0.0, 0.0, 0.0, 0.0, 0.0, 0.0, 0.0, 0.0, 0.0, 0.0, 0.0, 0.0, 0.0, 0.0, 0.0, 0.0, 0.0, 0.0, 0.0, 0.0, 0.0, 0.0, 0.0, 0.0, 0.0, 0.0, 0.0, 0.0, 0.0, 0.0, 0.0, 0.0, 0.0, 0.0, 0.0, 0.0, 0.0, 0.0, 0.0, 0.0, 0.0, 0.0, 0.0, 0.0, 0.0, 0.0, 0.0, 0.0, 0.0, 0.0, 0.0, 0.0, 0.0, 0.0, 0.0, 0.0, 0.0, 0.0, 0.0, 0.0, 0.0, 0.0, 0.0, 0.0, 0.0, 0.0, 0.0, 0.0, 0.0, 0.0, 0.0, 0.0, 0.0, 0.0, 0.0, 0.0, 0.0, 0.0, 0.0, 0.0, 0.0, 0.0, 0.0, 0.0, 0.0, 0.0, 0.0, 0.0, 0.0, 0.0, 0.0, 0.0, 0.0, 0.0, 0.0, 0.0, 0.0, 0.0, 0.0, 0.0, 0.0, 0.0, 0.0, 0.0, 0.0, 0.0, 0.0, 0.0, 0.0, 0.0, 0.0, 0.0, 0.0, 0.0, 0.0, 0.0, 0.0, 0.0, 0.0, 0.0, 0.0, 0.0, 0.0, 0.0, 0.0, 0.0, 0.0, 0.0, 0.0, 0.0, 0.0, 0.0, 0.0, 0.0, 0.0, 0.0, 0.0, 0.0, 0.0, 0.0, 0.0, 0.0, 0.0, 0.0, 0.0, 0.0, 0.0, 0.0, 0.0, 0.0, 0.0, 0.0, 0.0, 0.0, 0.0, 0.0, 0.0, 0.0, 0.0, 0.0, 0.0, 0.0, 0.0, 0.0, 0.0, 0.0, 0.0, 0.0, 0.0, 0.0, 0.0, 0.0, 0.0, 0.0, 0.0, 0.0, 0.0, 0.0, 0.0, 0.0, 0.0, 0.0, 0.0, 0.0, 0.0, 0.0, 0.0, 0.0, 0.0, 0.0, 0.0, 0.0, 0.0, 0.0, 0.0, 0.0, 0.0, 0.0, 0.0, 0.0, 0.0, 0.0, 0.0, 0.0, 0.0, 0.0, 0.0, 0.0, 0.0, 0.0, 0.0, 0.0, 0.0, 0.0, 0.0, 0.0, 0.0, 0.0, 0.0, 0.0, 0.0, 0.0, 0.0, 0.0, 0.0, 0.0, 0.0, 0.0, 0.0, 0.0, 0.0, 0.0, 0.0, 0.0, 0.0, 0.0, 0.0, 0.0, 0.0, 0.0, 0.0, 0.0, 0.0, 0.0, 0.0, 0.0, 0.0, 0.0, 0.0, 0.0, 0.0, 0.0, 0.0, 0.0, 0.0, 0.0, 0.0, 0.0, 0.0, 0.0, 0.0, 0.0, 0.0, 0.0, 0.0, 0.0, 0.0, 0.0, 0.0, 0.0, 0.0, 0.0, 0.0, 0.0, 0.0, 0.0, 0.0, 0.0, 0.0, 0.0, 0.0, 0.0, 0.0, 0.0, 0.0, 0.0, 0.0, 0.0, 0.0, 0.0, 0.0, 0.0, 0.0, 0.0, 0.0, 0.0, 0.0, 0.0, 0.0, 0.0, 0.0, 0.0, 0.0, 0.0, 0.0, 0.0, 0.0, 0.0, 0.0, 0.0, 0.0, 0.0, 0.0, 0.0, 0.0, 0.0, 0.0, 0.0, 0.0, 0.0, 0.0, 0.0, 0.0, 0.0, 0.0, 0.0, 0.0, 0.0, 0.0, 0.0, 0.0, 0.0, 0.0, 0.0, 0.0, 0.0, 0.0, 0.0, 0.0, 0.0, 0.0, 0.0, 0.0, 0.0, 0.0, 0.0, 0.0, 0.0, 0.0, 0.0, 0.0, 0.0, 0.0, 0.0, 0.0, 0.0, 0.0, 0.0, 0.0, 0.0, 0.0, 0.0, 0.0, 0.0, 0.0, 0.0, 0.0, 0.0, 0.0, 0.0, 0.0, 0.0, 0.0, 0.0, 0.0, 0.0, 0.0, 0.0, 0.0, 0.0, 0.0, 0.0, 0.0, 0.0, 0.0, 0.0, 0.0, 0.0, 0.0, 0.0, 0.0, 0.0, 0.0, 0.0, 0.0, 0.0, 0.0, 0.0, 0.0, 0.0, 0.0, 0.0, 0.0, 0.0, 0.0, 0.0, 0.0, 0.0, 0.0, 0.0, 0.0, 0.0, 0.0, 0.0, 0.0, 0.0, 0.0, 0.0, 0.0, 0.0, 0.0, 0.0, 0.0, 0.0, 0.0, 0.0, 0.0, 0.0, 0.0, 0.0, 0.0, 0.0, 0.0, 0.0, 0.0, 0.0, 0.0, 0.0, 0.0, 0.0, 0.0, 0.0, 0.0, 0.0, 0.0, 0.0, 0.0, 0.0, 0.0, 0.0, 0.0, 0.0, 0.0, 0.0, 0.0, 0.0, 0.0, 0.0, 0.0, 0.0, 0.0, 0.0, 0.0, 0.0, 0.0, 0.0, 0.0, 0.0, 0.0, 0.0, 0.0, 0.0, 0.0, 0.0, 0.0, 0.0, 0.0, 0.0, 0.0, 0.0, 0.0, 0.0, 0.0, 0.0, 0.0, 0.0, 0.0, 0.0, 0.0, 0.0, 0.0, 0.0, 0.0, 0.0, 0.0, 0.0, 0.0, 0.0, 0.0, 0.0, 0.0, 0.0, 0.0, 0.0, 0.0, 0.0, 0.0, 0.0, 0.0, 0.0, 0.0, 0.0, 0.0, 0.0, 0.0, 0.0, 0.0, 0.0, 0.0, 0.0, 0.0, 0.0, 0.0, 0.0, 0.0, 0.0, 0.0, 0.0, 0.0, 0.0, 0.0, 0.0, 0.0, 0.0, 0.0, 0.0, 0.0, 0.0, 0.0, 0.0, 0.0, 0.0, 0.0, 0.0, 0.0, 0.0, 0.0, 0.0, 0.0, 0.0, 0.0, 0.0, 0.0, 0.0, 0.0, 0.0, 0.0, 0.0, 0.0, 0.0, 0.0, 0.0, 0.0, 0.0, 0.0, 0.0, 0.0, 0.0, 0.0, 0.0, 0.0, 0.0, 0.0, 0.0, 0.0, 0.0, 0.0, 0.0, 0.0, 0.0, 0.0, 0.0, 0.0, 0.0, 0.0, 0.0, 0.0, 0.0, 0.0, 0.0, 0.0, 0.0, 0.0, 0.0, 0.0, 0.0, 0.0, 0.0, 0.0, 0.0, 0.0, 0.0, 0.0, 0.0, 0.0, 0.0, 0.0, 0.0, 0.0, 0.0, 0.0, 0.0, 0.0, 0.0, 0.0, 0.0, 0.0, 0.0, 0.0, 0.0, 0.0, 0.0, 0.0, 0.0, 0.0, 0.0, 0.0, 0.0, 0.0, 0.0, 0.0, 0.0, 0.0, 0.0, 0.0, 0.0, 0.0, 0.0, 0.0, 0.0, 0.0, 0.0, 0.0, 0.0, 0.0, 0.0, 0.0, 0.0, 0.0, 0.0, 0.0, 0.0, 0.0, 0.0, 0.0, 0.0, 0.0, 0.0, 0.0, 0.0, 0.0, 0.0, 0.0, 0.0, 0.0, 0.0, 0.0, 0.0, 0.0, 0.0, 0.0, 0.0, 0.0, 0.0, 0.0, 0.0, 0.0, 0.0, 0.0, 0.0, 0.0, 0.0, 0.0, 0.0, 0.0, 0.0, 0.0, 0.0, 0.0, 0.0, 0.0, 0.0, 0.0, 0.0, 0.0, 0.0, 0.0, 0.0, 0.0, 0.0, 0.0, 0.0, 0.0, 0.0, 0.0, 0.0, 0.0, 0.0, 0.0, 0.0, 0.0, 0.0, 0.0, 0.0, 0.0, 0.0, 0.0, 0.0, 0.0, 0.0, 0.0, 0.0, 0.0, 0.0, 0.0, 0.0, 0.0, 0.0, 0.0, 0.0, 0.0, 0.0, 0.0, 0.0, 0.0, 0.0, 0.0, 0.0, 0.0, 0.0, 0.0, 0.0, 0.0, 0.0, 0.0, 0.0, 0.0, 0.0, 0.0, 0.0, 0.0, 0.0, 0.0, 0.0, 0.0, 0.0, 0.0, 0.0, 0.0, 0.0, 0.0, 0.0, 0.0, 0.0, 0.0, 0.0, 0.0, 0.0, 0.0, 0.0, 0.0, 0.0, 0.0, 0.0, 0.0, 0.0, 0.0, 0.0, 0.0, 0.0, 0.0, 0.0, 0.0, 0.0, 0.0, 0.0, 0.0, 0.0, 0.0, 0.0, 0.0, 0.0, 0.0, 0.0, 0.0, 0.0, 0.0, 0.0, 0.0, 0.0, 0.0, 0.0, 0.0, 0.0, 0.0, 0.0, 0.0, 0.0, 0.0, 0.0, 0.0, 0.0, 0.0, 0.0, 0.0, 0.0, 0.0, 0.0, 0.0, 0.0, 0.0, 0.0, 0.0, 0.0, 0.0, 0.0, 0.0, 0.0, 0.0, 0.0, 0.0, 0.0, 0.0, 0.0, 0.0, 0.0, 0.0, 0.0, 0.0, 0.0, 0.0, 0.0, 0.0, 0.0, 0.0, 0.0, 0.0, 0.0, 0.0, 0.0, 0.0, 0.0, 0.0, 0.0, 0.0, 0.0, 0.0, 0.0, 0.0, 0.0, 0.0, 0.0, 0.0, 0.0, 0.0, 0.0, 0.0, 0.0, 0.0, 0.0, 0.0, 0.0, 0.0, 0.0, 0.0, 0.0, 0.0, 0.0, 0.0, 0.0, 0.0, 0.0, 0.0, 0.0, 0.0, 0.0, 0.0, 0.0, 0.0, 0.0, 0.0, 0.0, 0.0, 0.0, 0.0, 0.0, 0.0, 0.0, 0.0, 0.0, 0.0, 0.0, 0.0, 0.0, 0.0, 0.0, 0.0, 0.0, 0.0, 0.0, 0.0, 0.0, 0.0, 0.0, 0.0, 0.0, 0.0, 0.0, 0.0, 0.0, 0.0, 0.0, 0.0, 0.0, 0.0, 0.0, 0.0, 0.0, 0.0, 0.0, 0.0, 0.0, 0.0, 0.0, 0.0, 0.0, 0.0, 0.0, 0.0, 0.0, 0.0, 0.0, 0.0, 0.0, 0.0, 0.0, 0.0, 0.0, 0.0, 0.0, 0.0, 0.0, 0.0, 0.0, 0.0, 0.0, 0.0, 0.0, 0.0, 0.0, 0.0, 0.0, 0.0, 0.0, 0.0, 0.0, 0.0, 0.0, 0.0, 0.0, 0.0, 0.0, 0.0, 0.0, 0.0, 0.0, 0.0, 0.0, 0.0, 0.0, 0.0, 0.0, 0.0, 0.0, 0.0, 0.0, 0.0, 0.0, 0.0, 0.0, 0.0, 0.0, 0.0, 0.0, 0.0, 0.0, 0.0, 0.0, 0.0, 0.0, 0.0, 0.0, 0.0, 0.0, 0.0, 0.0, 0.0, 0.0, 0.0, 0.0, 0.0, 0.0, 0.0, 0.0, 0.0, 0.0, 0.0, 0.0, 0.0, 0.0, 0.0, 0.0, 0.0, 0.0, 0.0, 0.0, 0.0, 0.0, 0.0, 0.0, 0.0, 0.0, 0.0, 0.0, 0.0, 0.0, 0.0, 0.0, 0.0, 0.0, 0.0, 0.0, 0.0, 0.0, 0.0, 0.0, 0.0, 0.0, 0.0, 0.0, 0.0, 0.0, 0.0, 0.0, 0.0, 0.0, 0.0, 0.0, 0.0, 0.0, 0.0, 0.0, 0.0, 0.0, 0.0, 0.0, 0.0, 0.0, 0.0, 0.0, 0.0, 0.0, 0.0, 0.0, 0.0, 0.0, 0.0, 0.0, 0.0, 0.0, 0.0, 0.0, 0.0, 0.0, 0.0, 0.0, 0.0, 0.0, 0.0, 0.0, 0.0, 0.0, 0.0, 0.0, 0.0, 0.0, 0.0, 0.0, 0.0, 0.0, 0.0, 0.0, 0.0, 0.0, 0.0, 0.0, 0.0, 0.0, 0.0, 0.0, 0.0, 0.0, 0.0, 0.0, 0.0, 0.0, 0.0, 0.0, 0.0, 0.0, 0.0, 0.0, 0.0, 0.0, 0.0, 0.0, 0.0, 0.0, 0.0, 0.0, 0.0, 0.0, 0.0, 0.0, 0.0, 0.0, 0.0, 0.0, 0.0, 0.0, 0.0, 0.0, 0.0, 0.0, 0.0, 0.0, 0.0, 0.0, 0.0, 0.0, 0.0, 0.0, 0.0, 0.0, 0.0, 0.0, 0.0, 0.0, 0.0, 0.0, 0.0, 0.0, 0.0, 0.0, 0.0, 0.0, 0.0, 0.0, 0.0, 0.0, 0.0, 0.0, 0.0, 0.0, 0.0, 0.0, 0.0, 0.0, 0.0, 0.0, 0.0, 0.0, 0.0, 0.0, 0.0, 0.0, 0.0, 0.0, 0.0, 0.0, 0.0, 0.0, 0.0, 0.0, 0.0, 0.0, 0.0, 0.0, 0.0, 0.0, 0.0, 0.0, 0.0, 0.0, 0.0, 0.0, 0.0, 0.0, 0.0, 0.0, 0.0, 0.0, 0.0, 0.0, 0.0, 0.0, 0.0, 0.0, 0.0, 0.0, 0.0, 0.0, 0.0, 0.0, 0.0, 0.0, 0.0, 0.0, 0.0, 0.0, 0.0, 0.0, 0.0, 0.0, 0.0, 0.0, 0.0, 0.0, 0.0, 0.0, 0.0, 0.0, 0.0, 0.0, 0.0, 0.0, 0.0, 0.0, 0.0, 0.0, 0.0, 0.0, 0.0, 0.0, 0.0, 0.0, 0.0, 0.0, 0.0, 0.0, 0.0, 0.0, 0.0, 0.0, 0.0, 0.0, 0.0, 0.0, 0.0, 0.0, 0.0, 0.0, 0.0, 0.0, 0.0, 0.0, 0.0, 0.0, 0.0, 0.0, 0.0, 0.0, 0.0, 0.0, 0.0, 0.0, 0.0, 0.0, 0.0, 0.0, 0.0, 0.0, 0.0, 0.0, 0.0, 0.0, 0.0, 0.0, 0.0, 0.0, 0.0, 0.0, 0.0, 0.0, 0.0, 0.0, 0.0, 0.0, 0.0, 0.0, 0.0, 0.0, 0.0, 0.0, 0.0, 0.0, 0.0, 0.0, 0.0, 0.0, 0.0, 0.0, 0.0, 0.0, 0.0, 0.0, 0.0, 0.0, 0.0, 0.0, 0.0, 0.0, 0.0, 0.0, 0.0, 0.0, 0.0, 0.0, 0.0, 0.0, 0.0, 0.0, 0.0, 0.0, 0.0, 0.0, 0.0, 0.0, 0.0, 0.0, 0.0, 0.0, 0.0, 0.0, 0.0, 0.0, 0.0, 0.0, 0.0, 0.0, 0.0, 0.0, 0.0, 0.0, 0.0, 0.0, 0.0, 0.0, 0.0, 0.0, 0.0, 0.0, 0.0, 0.0, 0.0, 0.0, 0.0, 0.0, 0.0, 0.0, 0.0, 0.0, 0.0, 0.0, 0.0, 0.0, 0.0, 0.0, 0.0, 0.0, 0.0, 0.0, 0.0, 0.0, 0.0, 0.0, 0.0, 0.0, 0.0, 0.0, 0.0, 0.0, 0.0, 0.0, 0.0, 0.0, 0.0, 0.0, 0.0, 0.0, 0.0, 0.0, 0.0, 0.0, 0.0, 0.0, 0.0, 0.0, 0.0, 0.0, 0.0, 0.0, 0.0, 0.0, 0.0, 0.0, 0.0, 0.0, 0.0, 0.0, 0.0, 0.0, 0.0, 0.0, 0.0, 0.0, 0.0, 0.0, 0.0, 0.0, 0.0, 0.0, 0.0, 0.0, 0.0, 0.0, 0.0, 0.0, 0.0, 0.0, 0.0, 0.0, 0.0, 0.0, 0.0, 0.0, 0.0, 0.0, 0.0, 0.0, 0.0, 0.0, 0.0, 0.0, 0.0, 0.0, 0.0, 0.0, 0.0, 0.0, 0.0, 0.0, 0.0, 0.0, 0.0, 0.0, 0.0, 0.0, 0.0, 0.0, 0.0, 0.0, 0.0, 0.0, 0.0, 0.0, 0.0, 0.0, 0.0, 0.0, 0.0, 0.0, 0.0, 0.0, 0.0, 0.0, 0.0, 0.0, 0.0, 0.0, 0.0, 0.0, 0.0, 0.0, 0.0, 0.0, 0.0, 0.0, 0.0, 0.0, 0.0, 0.0, 0.0, 0.0, 0.0, 0.0, 0.0, 0.0, 0.0, 0.0, 0.0, 0.0, 0.0, 0.0, 0.0, 0.0, 0.0, 0.0, 0.0, 0.0, 0.0, 0.0, 0.0, 0.0, 0.0, 0.0, 0.0, 0.0, 0.0, 0.0, 0.0, 0.0, 0.0, 0.0, 0.0, 0.0, 0.0, 0.0, 0.0, 0.0, 0.0, 0.0, 0.0, 0.0, 0.0, 0.0, 0.0, 0.0, 0.0, 0.0, 0.0, 0.0, 0.0, 0.0, 0.0, 0.0, 0.0, 0.0, 0.0, 0.0, 0.0, 0.0, 0.0, 0.0, 0.0, 0.0, 0.0, 0.0, 0.0, 0.0, 0.0, 0.0, 0.0, 0.0, 0.0, 0.0, 0.0, 0.0, 0.0, 0.0, 0.0, 0.0, 0.0, 0.0, 0.0, 0.0, 0.0, 0.0, 0.0, 0.0, 0.0, 0.0, 0.0, 0.0, 0.0, 0.0, 0.0, 0.0, 0.0, 0.0, 0.0, 0.0, 0.0, 0.0, 0.0, 0.0, 0.0, 0.0, 0.0, 0.0, 0.0, 0.0, 0.0, 0.0, 0.0, 0.0, 0.0, 0.0, 0.0, 0.0, 0.0, 0.0, 0.0, 0.0, 0.0, 0.0, 0.0, 0.0, 0.0, 0.0, 0.0, 0.0, 0.0, 0.0, 0.0, 0.0, 0.0, 0.0, 0.0, 0.0, 0.0, 0.0, 0.0, 0.0, 0.0, 0.0, 0.0, 0.0, 0.0, 0.0, 0.0, 0.0, 0.0, 0.0, 0.0, 0.0, 0.0, 0.0, 0.0, 0.0, 0.0, 0.0, 0.0, 0.0, 0.0, 0.0, 0.0, 0.0, 0.0, 0.0, 0.0, 0.0, 0.0, 0.0, 0.0, 0.0, 0.0, 0.0, 0.0, 0.0, 0.0, 0.0, 0.0, 0.0, 0.0, 0.0, 0.0, 0.0, 0.0, 0.0, 0.0, 0.0, 0.0, 0.0, 0.0, 0.0, 0.0, 0.0, 0.0, 0.0, 0.0, 0.0, 0.0, 0.0, 0.0, 0.0, 0.0, 0.0, 0.0, 0.0, 0.0, 0.0, 0.0, 0.0, 0.0, 0.0, 0.0, 0.0, 0.0, 0.0, 0.0, 0.0, 0.0, 0.0, 0.0, 0.0, 0.0, 0.0, 0.0, 0.0, 0.0, 0.0, 0.0, 0.0, 0.0, 0.0, 0.0, 0.0, 0.0, 0.0, 0.0, 0.0, 0.0, 0.0, 0.0, 0.0, 0.0, 0.0, 0.0, 0.0, 0.0, 0.0, 0.0, 0.0, 0.0, 0.0, 0.0, 0.0, 0.0, 0.0, 0.0, 0.0, 0.0, 0.0, 0.0, 0.0, 0.0, 0.0, 0.0, 0.0, 0.0, 0.0, 0.0, 0.0, 0.0, 0.0, 0.0, 0.0, 0.0, 0.0, 0.0, 0.0, 0.0, 0.0, 0.0, 0.0, 0.0, 0.0, 0.0, 0.0, 0.0, 0.0, 0.0, 0.0, 0.0, 0.0, 0.0, 0.0, 0.0, 0.0, 0.0, 0.0, 0.0, 0.0, 0.0, 0.0, 0.0, 0.0, 0.0, 0.0, 0.0, 0.0, 0.0, 0.0, 0.0, 0.0, 0.0, 0.0, 0.0, 0.0, 0.0, 0.0, 0.0, 0.0, 0.0, 0.0, 0.0, 0.0, 0.0, 0.0, 0.0, 0.0, 0.0, 0.0, 0.0, 0.0, 0.0, 0.0, 0.0, 0.0, 0.0, 0.0, 0.0, 0.0, 0.0, 0.0, 0.0, 0.0, 0.0, 0.0, 0.0, 0.0, 0.0, 0.0, 0.0, 0.0, 0.0, 0.0, 0.0, 0.0, 0.0, 0.0, 0.0, 0.0, 0.0, 0.0, 0.0, 0.0, 0.0, 0.0, 0.0, 0.0, 0.0, 0.0, 0.0, 0.0, 0.0, 0.0, 0.0, 0.0, 0.0, 0.0, 0.0, 0.0, 0.0, 0.0, 0.0, 0.0, 0.0, 0.0, 0.0, 0.0, 0.0, 0.0, 0.0, 0.0, 0.0, 0.0, 0.0, 0.0, 0.0, 0.0, 0.0, 0.0, 0.0, 0.0, 0.0, 0.0, 0.0, 0.0, 0.0, 0.0, 0.0, 0.0, 0.0, 0.0, 0.0, 0.0, 0.0, 0.0, 0.0, 0.0, 0.0, 0.0, 0.0, 0.0, 0.0, 0.0, 0.0, 0.0, 0.0, 0.0, 0.0, 0.0, 0.0, 0.0, 0.0, 0.0, 0.0, 0.0, 0.0, 0.0, 0.0, 0.0, 0.0, 0.0, 0.0, 0.0, 0.0, 0.0, 0.0, 0.0, 0.0, 0.0, 0.0, 0.0, 0.0, 0.0, 0.0, 0.0, 0.0, 0.0, 0.0, 0.0, 0.0, 0.0, 0.0, 0.0, 0.0, 0.0, 0.0, 0.0, 0.0, 0.0, 0.0, 0.0, 0.0, 0.0, 0.0, 0.0, 0.0, 0.0, 0.0, 0.0, 0.0, 0.0, 0.0, 0.0, 0.0, 0.0, 0.0, 0.0, 0.0, 0.0, 0.0, 0.0, 0.0, 0.0, 0.0, 0.0, 0.0, 0.0, 0.0, 0.0, 0.0, 0.0, 0.0, 0.0, 0.0, 0.0, 0.0, 0.0, 0.0, 0.0, 0.0, 0.0, 0.0, 0.0, 0.0, 0.0, 0.0, 0.0, 0.0, 0.0, 0.0, 0.0, 0.0, 0.0, 0.0, 0.0, 0.0, 0.0, 0.0, 0.0, 0.0, 0.0, 0.0, 0.0, 0.0, 0.0, 0.0, 0.0, 0.0, 0.0, 0.0, 0.0, 0.0, 0.0, 0.0, 0.0, 0.0, 0.0, 0.0, 0.0, 0.0, 0.0, 0.0, 0.0, 0.0, 0.0, 0.0, 0.0, 0.0, 0.0, 0.0, 0.0, 0.0, 0.0, 0.0, 0.0, 0.0, 0.0, 0.0, 0.0, 0.0, 0.0, 0.0, 0.0, 0.0, 0.0, 0.0, 0.0, 0.0, 0.0, 0.0, 0.0, 0.0, 0.0, 0.0, 0.0, 0.0, 0.0, 0.0, 0.0, 0.0, 0.0, 0.0, 0.0, 0.0, 0.0, 0.0, 0.0, 0.0, 0.0, 0.0, 0.0, 0.0, 0.0, 0.0, 0.0, 0.0, 0.0, 0.0, 0.0, 0.0, 0.0, 0.0, 0.0, 0.0, 0.0, 0.0, 0.0, 0.0, 0.0, 0.0, 0.0, 0.0, 0.0, 0.0, 0.0, 0.0, 0.0, 0.0, 0.0, 0.0, 0.0, 0.0, 0.0, 0.0, 0.0, 0.0, 0.0, 0.0, 0.0, 0.0, 0.0, 0.0, 0.0, 0.0, 0.0, 0.0, 0.0, 0.0, 0.0, 0.0, 0.0, 0.0, 0.0, 0.0, 0.0, 0.0, 0.0, 0.0, 0.0, 0.0, 0.0, 0.0, 0.0, 0.0, 0.0, 0.0, 0.0, 0.0, 0.0, 0.0, 0.0, 0.0, 0.0, 0.0, 0.0, 0.0, 0.0, 0.0, 0.0, 0.0, 0.0, 0.0, 0.0, 0.0, 0.0, 0.0, 0.0, 0.0, 0.0, 0.0, 0.0, 0.0, 0.0, 0.0, 0.0, 0.0, 0.0, 0.0, 0.0, 0.0, 0.0, 0.0, 0.0, 0.0, 0.0, 0.0, 0.0, 0.0, 0.0, 0.0, 0.0, 0.0, 0.0, 0.0, 0.0, 0.0, 0.0, 0.0, 0.0, 0.0, 0.0, 0.0, 0.0, 0.0, 0.0, 0.0, 0.0, 0.0, 0.0, 0.0, 0.0, 0.0, 0.0, 0.0, 0.0, 0.0, 0.0, 0.0, 0.0, 0.0, 0.0, 0.0, 0.0, 0.0, 0.0, 0.0, 0.0, 0.0, 0.0, 0.0, 0.0, 0.0, 0.0, 0.0, 0.0, 0.0, 0.0, 0.0, 0.0, 0.0, 0.0, 0.0, 0.0, 0.0, 0.0, 0.0, 0.0, 0.0, 0.0, 0.0, 0.0, 0.0, 0.0, 0.0, 0.0, 0.0, 0.0, 0.0, 0.0, 0.0, 0.0, 0.0, 0.0, 0.0, 0.0, 0.0, 0.0, 0.0, 0.0, 0.0, 0.0, 0.0, 0.0, 0.0, 0.0, 0.0, 0.0, 0.0, 0.0, 0.0, 0.0, 0.0, 0.0, 0.0, 0.0, 0.0, 0.0, 0.0, 0.0, 0.0, 0.0, 0.0, 0.0, 0.0, 0.0, 0.0, 0.0, 0.0, 0.0, 0.0, 0.0, 0.0, 0.0, 0.0, 0.0, 0.0, 0.0, 0.0, 0.0, 0.0, 0.0, 0.0, 0.0, 0.0, 0.0, 0.0, 0.0, 0.0, 0.0, 0.0, 0.0, 0.0, 0.0, 0.0, 0.0, 0.0, 0.0, 0.0, 0.0, 0.0, 0.0, 0.0, 0.0, 0.0, 0.0, 0.0, 0.0, 0.0, 0.0, 0.0, 0.0, 0.0, 0.0, 0.0, 0.0, 0.0, 0.0, 0.0, 0.0, 0.0, 0.0, 0.0, 0.0, 0.0, 0.0, 0.0, 0.0, 0.0, 0.0, 0.0, 0.0, 0.0, 0.0, 0.0, 0.0, 0.0, 0.0, 0.0, 0.0, 0.0, 0.0, 0.0, 0.0, 0.0, 0.0, 0.0, 0.0, 0.0, 0.0, 0.0, 0.0, 0.0, 0.0, 0.0, 0.0, 0.0, 0.0, 0.0, 0.0, 0.0, 0.0, 0.0, 0.0, 0.0, 0.0, 0.0, 0.0, 0.0, 0.0, 0.0, 0.0, 0.0, 0.0, 0.0, 0.0, 0.0, 0.0, 0.0, 0.0, 0.0, 0.0, 0.0, 0.0, 0.0, 0.0, 0.0, 0.0, 0.0, 0.0, 0.0, 0.0, 0.0, 0.0, 0.0, 0.0, 0.0, 0.0, 0.0, 0.0, 0.0, 0.0, 0.0, 0.0, 0.0, 0.0, 0.0, 0.0, 0.0, 0.0, 0.0, 0.0, 0.0, 0.0, 0.0, 0.0, 0.0, 0.0, 0.0, 0.0, 0.0, 0.0, 0.0, 0.0, 0.0, 0.0, 0.0, 0.0, 0.0, 0.0, 0.0, 0.0, 0.0, 0.0, 0.0, 0.0, 0.0, 0.0, 0.0, 0.0, 0.0, 0.0, 0.0, 0.0, 0.0, 0.0, 0.0, 0.0, 0.0, 0.0, 0.0, 0.0, 0.0, 0.0, 0.0, 0.0, 0.0, 0.0, 0.0, 0.0, 0.0, 0.0, 0.0, 0.0, 0.0, 0.0, 0.0, 0.0, 0.0, 0.0, 0.0, 0.0, 0.0, 0.0, 0.0, 0.0, 0.0, 0.0, 0.0, 0.0, 0.0, 0.0, 0.0, 0.0, 0.0, 0.0, 0.0, 0.0, 0.0, 0.0, 0.0, 0.0, 0.0, 0.0, 0.0, 0.0, 0.0, 0.0, 0.0, 0.0, 0.0, 0.0, 0.0, 0.0, 0.0, 0.0, 0.0, 0.0, 0.0, 0.0, 0.0, 0.0, 0.0, 0.0, 0.0, 0.0, 0.0, 0.0, 0.0, 0.0, 0.0, 0.0, 0.0, 0.0, 0.0, 0.0, 0.0, 0.0, 0.0, 0.0, 0.0, 0.0, 0.0, 0.0, 0.0, 0.0, 0.0, 0.0, 0.0, 0.0, 0.0, 0.0, 0.0, 0.0, 0.0, 0.0, 0.0, 0.0, 0.0, 0.0, 0.0, 0.0, 0.0, 0.0, 0.0, 0.0, 0.0, 0.0, 0.0, 0.0, 0.0, 0.0, 0.0, 0.0, 0.0, 0.0, 0.0, 0.0, 0.0, 0.0, 0.0, 0.0, 0.0, 0.0, 0.0, 0.0, 0.0, 0.0, 0.0, 0.0, 0.0, 0.0, 0.0, 0.0, 0.0, 0.0, 0.0, 0.0, 0.0, 0.0, 0.0, 0.0, 0.0, 0.0, 0.0, 0.0, 0.0, 0.0, 0.0, 0.0, 0.0, 0.0, 0.0, 0.0, 0.0, 0.0, 0.0, 0.0, 0.0, 0.0, 0.0, 0.0, 0.0, 0.0, 0.0, 0.0, 0.0, 0.0, 0.0, 0.0, 0.0, 0.0, 0.0, 0.0, 0.0, 0.0, 0.0, 0.0, 0.0, 0.0, 0.0, 0.0, 0.0, 0.0, 0.0, 0.0, 0.0, 0.0, 0.0, 0.0, 0.0, 0.0, 0.0, 0.0, 0.0, 0.0, 0.0, 0.0, 0.0, 0.0, 0.0, 0.0, 0.0, 0.0, 0.0, 0.0, 0.0, 0.0, 0.0, 0.0, 0.0, 0.0, 0.0, 0.0, 0.0, 0.0, 0.0, 0.0, 0.0, 0.0, 0.0, 0.0, 0.0, 0.0, 0.0, 0.0, 0.0, 0.0, 0.0, 0.0, 0.0, 0.0, 0.0, 0.0, 0.0, 0.0, 0.0, 0.0, 0.0, 0.0, 0.0, 0.0, 0.0, 0.0, 0.0, 0.0, 0.0, 0.0, 0.0, 0.0, 0.0, 0.0, 0.0, 0.0, 0.0, 0.0, 0.0, 0.0, 0.0, 0.0, 0.0, 0.0, 0.0, 0.0, 0.0, 0.0, 0.0, 0.0, 0.0, 0.0, 0.0, 0.0, 0.0, 0.0, 0.0, 0.0, 0.0, 0.0, 0.0, 0.0, 0.0, 0.0, 0.0, 0.0, 0.0, 0.0, 0.0, 0.0, 0.0, 0.0, 0.0, 0.0, 0.0, 0.0, 0.0, 0.0, 0.0, 0.0, 0.0, 0.0, 0.0, 0.0, 0.0, 0.0, 0.0, 0.0, 0.0, 0.0, 0.0, 0.0, 0.0, 0.0, 0.0, 0.0, 0.0, 0.0, 0.0, 0.0, 0.0, 0.0, 0.0, 0.0, 0.0, 0.0, 0.0, 0.0, 0.0, 0.0, 0.0, 0.0, 0.0, 0.0, 0.0, 0.0, 0.0, 0.0, 0.0, 0.0, 0.0, 0.0, 0.0, 0.0, 0.0, 0.0, 0.0, 0.0, 0.0, 0.0, 0.0, 0.0, 0.0, 0.0, 0.0, 0.0, 0.0, 0.0, 0.0, 0.0, 0.0, 0.0, 0.0, 0.0, 0.0, 0.0, 0.0, 0.0, 0.0, 0.0, 0.0, 0.0, 0.0, 0.0, 0.0, 0.0, 0.0, 0.0, 0.0, 0.0, 0.0, 0.0, 0.0, 0.0, 0.0, 0.0, 0.0, 0.0, 0.0, 0.0, 0.0, 0.0, 0.0, 0.0, 0.0, 0.0, 0.0, 0.0, 0.0, 0.0, 0.0, 0.0, 0.0, 0.0, 0.0, 0.0, 0.0, 0.0, 0.0, 0.0, 0.0, 0.0, 0.0, 0.0, 0.0, 0.0, 0.0, 0.0, 0.0, 0.0, 0.0, 0.0, 0.0, 0.0, 0.0, 0.0, 0.0, 0.0, 0.0, 0.0, 0.0, 0.0, 0.0, 0.0, 0.0, 0.0, 0.0, 0.0, 0.0, 0.0, 0.0, 0.0, 0.0, 0.0, 0.0, 0.0, 0.0, 0.0, 0.0, 0.0, 0.0, 0.0, 0.0, 0.0, 0.0, 0.0, 0.0, 0.0, 0.0, 0.0, 0.0, 0.0, 0.0, 0.0, 0.0, 0.0, 0.0, 0.0, 0.0, 0.0, 0.0, 0.0, 0.0, 0.0, 0.0, 0.0, 0.0, 0.0, 0.0, 0.0, 0.0, 0.0, 0.0, 0.0, 0.0, 0.0, 0.0, 0.0, 0.0, 0.0, 0.0, 0.0, 0.0, 0.0, 0.0, 0.0, 0.0, 0.0, 0.0, 0.0, 0.0, 0.0, 0.0, 0.0, 0.0, 0.0, 0.0, 0.0, 0.0, 0.0, 0.0, 0.0, 0.0, 0.0, 0.0, 0.0, 0.0, 0.0, 0.0, 0.0, 0.0, 0.0, 0.0, 0.0, 0.0, 0.0, 0.0, 0.0, 0.0, 0.0, 0.0, 0.0, 0.0, 0.0, 0.0, 0.0, 0.0, 0.0, 0.0, 0.0, 0.0, 0.0, 0.0, 0.0, 0.0, 0.0, 0.0, 0.0, 0.0, 0.0, 0.0, 0.0, 0.0, 0.0, 0.0, 0.0, 0.0, 0.0, 0.0, 0.0, 0.0, 0.0, 0.0, 0.0, 0.0, 0.0, 0.0, 0.0, 0.0, 0.0, 0.0, 0.0, 0.0, 0.0, 0.0, 0.0, 0.0, 0.0, 0.0, 0.0, 0.0, 0.0, 0.0, 0.0, 0.0, 0.0, 0.0, 0.0, 0.0, 0.0, 0.0, 0.0, 0.0, 0.0, 0.0, 0.0, 0.0, 0.0, 0.0, 0.0, 0.0, 0.0, 0.0, 0.0, 0.0, 0.0, 0.0, 0.0, 0.0, 0.0, 0.0, 0.0, 0.0, 0.0, 0.0, 0.0, 0.0, 0.0, 0.0, 0.0, 0.0, 0.0, 0.0, 0.0, 0.0, 0.0, 0.0, 0.0, 0.0, 0.0, 0.0, 0.0, 0.0, 0.0, 0.0, 0.0, 0.0, 0.0, 0.0, 0.0, 0.0, 0.0, 0.0, 0.0, 0.0, 0.0, 0.0, 0.0, 0.0, 0.0, 0.0, 0.0, 0.0, 0.0, 0.0, 0.0, 0.0, 0.0, 0.0, 0.0, 0.0, 0.0, 0.0, 0.0, 0.0, 0.0, 0.0, 0.0, 0.0, 0.0, 0.0, 0.0, 0.0, 0.0, 0.0, 0.0, 0.0, 0.0, 0.0, 0.0, 0.0, 0.0, 0.0, 0.0, 0.0, 0.0, 0.0, 0.0, 0.0, 0.0, 0.0, 0.0, 0.0, 0.0, 0.0, 0.0, 0.0, 0.0, 0.0, 0.0, 0.0, 0.0, 0.0, 0.0, 0.0, 0.0, 0.0, 0.0, 0.0, 0.0, 0.0, 0.0, 0.0, 0.0, 0.0, 0.0, 0.0, 0.0, 0.0, 0.0, 0.0, 0.0, 0.0, 0.0, 0.0, 0.0, 0.0, 0.0, 0.0, 0.0, 0.0, 0.0, 0.0, 0.0, 0.0, 0.0, 0.0, 0.0, 0.0, 0.0, 0.0, 0.0, 0.0, 0.0, 0.0, 0.0, 0.0, 0.0, 0.0, 0.0, 0.0, 0.0, 0.0, 0.0, 0.0, 0.0, 0.0, 0.0, 0.0, 0.0, 0.0, 0.0, 0.0, 0.0, 0.0, 0.0, 0.0, 0.0, 0.0, 0.0, 0.0, 0.0, 0.0, 0.0, 0.0, 0.0, 0.0, 0.0, 0.0, 0.0, 0.0, 0.0, 0.0, 0.0, 0.0, 0.0, 0.0, 0.0, 0.0, 0.0, 0.0, 0.0, 0.0, 0.0, 0.0, 0.0, 0.0, 0.0, 0.0, 0.0, 0.0, 0.0, 0.0, 0.0, 0.0, 0.0, 0.0, 0.0, 0.0, 0.0, 0.0, 0.0, 0.0, 0.0, 0.0, 0.0, 0.0, 0.0, 0.0, 0.0, 0.0, 0.0, 0.0, 0.0, 0.0, 0.0, 0.0, 0.0, 0.0, 0.0, 0.0, 0.0, 0.0, 0.0, 0.0, 0.0, 0.0, 0.0, 0.0, 0.0, 0.0, 0.0, 0.0, 0.0, 0.0, 0.0, 0.0, 0.0, 0.0, 0.0, 0.0, 0.0, 0.0, 0.0, 0.0, 0.0, 0.0, 0.0, 0.0, 0.0, 0.0, 0.0, 0.0, 0.0, 0.0, 0.0, 0.0, 0.0, 0.0, 0.0, 0.0, 0.0, 0.0, 0.0, 0.0, 0.0, 0.0, 0.0, 0.0, 0.0, 0.0, 0.0, 0.0, 0.0, 0.0, 0.0, 0.0, 0.0, 0.0, 0.0, 0.0, 0.0, 0.0, 0.0, 0.0, 0.0, 0.0, 0.0, 0.0, 0.0, 0.0, 0.0, 0.0, 0.0, 0.0, 0.0, 0.0, 0.0, 0.0, 0.0, 0.0, 0.0, 0.0, 0.0, 0.0, 0.0, 0.0, 0.0, 0.0, 0.0, 0.0, 0.0, 0.0, 0.0, 0.0, 0.0, 0.0, 0.0, 0.0, 0.0, 0.0, 0.0, 0.0, 0.0, 0.0, 0.0, 0.0, 0.0, 0.0, 0.0, 0.0, 0.0, 0.0, 0.0, 0.0, 0.0, 0.0, 0.0, 0.0, 0.0, 0.0, 0.0, 0.0, 0.0, 0.0, 0.0, 0.0, 0.0, 0.0, 0.0, 0.0, 0.0, 0.0, 0.0, 0.0, 0.0, 0.0, 0.0, 0.0, 0.0, 0.0, 0.0, 0.0, 0.0, 0.0, 0.0, 0.0, 0.0, 0.0, 0.0, 0.0, 0.0, 0.0, 0.0, 0.0, 0.0, 0.0, 0.0, 0.0, 0.0, 0.0, 0.0, 0.0, 0.0, 0.0, 0.0, 0.0, 0.0, 0.0, 0.0, 0.0, 0.0, 0.0, 0.0, 0.0, 0.0, 0.0, 0.0, 0.0, 0.0, 0.0, 0.0, 0.0, 0.0, 0.0, 0.0, 0.0, 0.0, 0.0, 0.0, 0.0, 0.0, 0.0, 0.0, 0.0, 0.0, 0.0, 0.0, 0.0, 0.0, 0.0, 0.0, 0.0, 0.0, 0.0, 0.0, 0.0, 0.0, 0.0, 0.0, 0.0, 0.0, 0.0, 0.0, 0.0, 0.0, 0.0, 0.0, 0.0, 0.0, 0.0, 0.0, 0.0, 0.0, 0.0, 0.0, 0.0, 0.0, 0.0, 0.0, 0.0, 0.0, 0.0, 0.0, 0.0, 0.0, 0.0, 0.0, 0.0, 0.0, 0.0, 0.0, 0.0, 0.0, 0.0, 0.0, 0.0, 0.0, 0.0, 0.0, 0.0, 0.0, 0.0, 0.0, 0.0, 0.0, 0.0, 0.0, 0.0, 0.0, 0.0, 0.0, 0.0, 0.0, 0.0, 0.0, 0.0, 0.0, 0.0, 0.0, 0.0, 0.0, 0.0, 0.0, 0.0, 0.0, 0.0, 0.0, 0.0, 0.0, 0.0, 0.0, 0.0, 0.0, 0.0, 0.0, 0.0, 0.0, 0.0, 0.0, 0.0, 0.0, 0.0, 0.0, 0.0, 0.0, 0.0, 0.0, 0.0, 0.0, 0.0, 0.0, 0.0, 0.0, 0.0, 0.0, 0.0, 0.0, 0.0, 0.0, 0.0, 0.0, 0.0, 0.0, 0.0, 0.0, 0.0, 0.0, 0.0, 0.0, 0.0, 0.0, 0.0, 0.0, 0.0, 0.0, 0.0, 0.0, 0.0, 0.0, 0.0, 0.0, 0.0, 0.0, 0.0, 0.0, 0.0, 0.0, 0.0, 0.0, 0.0, 0.0, 0.0, 0.0, 0.0, 0.0, 0.0, 0.0, 0.0, 0.0, 0.0, 0.0, 0.0, 0.0, 0.0, 0.0, 0.0, 0.0, 0.0, 0.0, 0.0, 0.0, 0.0, 0.0, 0.0, 0.0, 0.0, 0.0, 0.0, 0.0, 0.0, 0.0, 0.0, 0.0, 0.0, 0.0, 0.0, 0.0, 0.0, 0.0, 0.0, 0.0, 0.0, 0.0, 0.0, 0.0, 0.0, 0.0, 0.0, 0.0, 0.0, 0.0, 0.0, 0.0, 0.0, 0.0, 0.0, 0.0, 0.0, 0.0, 0.0, 0.0, 0.0, 0.0, 0.0, 0.0, 0.0, 0.0, 0.0, 0.0, 0.0, 0.0, 0.0, 0.0, 0.0, 0.0, 0.0, 0.0, 0.0, 0.0, 0.0, 0.0, 0.0, 0.0, 0.0, 0.0, 0.0, 0.0, 0.0, 0.0, 0.0, 0.0, 0.0, 0.0, 0.0, 0.0, 0.0, 0.0, 0.0, 0.0, 0.0, 0.0, 0.0, 0.0, 0.0, 0.0, 0.0, 0.0, 0.0, 0.0, 0.0, 0.0, 0.0, 0.0, 0.0, 0.0, 0.0, 0.0, 0.0, 0.0, 0.0, 0.0, 0.0, 0.0, 0.0, 0.0, 0.0, 0.0, 0.0, 0.0, 0.0, 0.0, 0.0, 0.0, 0.0, 0.0, 0.0, 0.0, 0.0, 0.0, 0.0, 0.0, 0.0, 0.0, 0.0, 0.0, 0.0, 0.0, 0.0, 0.0, 0.0, 0.0, 0.0, 0.0, 0.0, 0.0, 0.0, 0.0, 0.0, 0.0, 0.0, 0.0, 0.0, 0.0, 0.0, 0.0, 0.0, 0.0, 0.0, 0.0, 0.0, 0.0, 0.0, 0.0, 0.0, 0.0, 0.0, 0.0, 0.0, 0.0, 0.0, 0.0, 0.0, 0.0, 0.0, 0.0, 0.0, 0.0, 0.0, 0.0, 0.0, 0.0, 0.0, 0.0, 0.0, 0.0, 0.0, 0.0, 0.0, 0.0, 0.0, 0.0, 0.0, 0.0, 0.0, 0.0, 0.0, 0.0, 0.0, 0.0, 0.0, 0.0, 0.0, 0.0, 0.0, 0.0, 0.0, 0.0, 0.0, 0.0, 0.0, 0.0, 0.0, 0.0, 0.0, 0.0, 0.0, 0.0, 0.0, 0.0, 0.0, 0.0, 0.0, 0.0, 0.0, 0.0, 0.0, 0.0, 0.0, 0.0, 0.0, 0.0, 0.0, 0.0, 0.0, 0.0, 0.0, 0.0, 0.0, 0.0, 0.0, 0.0, 0.0, 0.0, 0.0, 0.0, 0.0, 0.0, 0.0, 0.0, 0.0, 0.0, 0.0, 0.0, 0.0, 0.0, 0.0, 0.0, 0.0, 0.0, 0.0, 0.0, 0.0, 0.0, 0.0, 0.0, 0.0, 0.0, 0.0, 0.0, 0.0, 0.0, 0.0, 0.0, 0.0, 0.0, 0.0, 0.0, 0.0, 0.0, 0.0, 0.0, 0.0, 0.0, 0.0, 0.0, 0.0, 0.0, 0.0, 0.0, 0.0, 0.0, 0.0, 0.0, 0.0, 0.0, 0.0, 0.0, 0.0, 0.0, 0.0, 0.0, 0.0, 0.0, 0.0, 0.0, 0.0, 0.0, 0.0, 0.0, 0.0, 0.0, 0.0, 0.0, 0.0, 0.0, 0.0, 0.0, 0.0, 0.0, 0.0, 0.0, 0.0, 0.0, 0.0, 0.0, 0.0, 0.0, 0.0, 0.0, 0.0, 0.0, 0.0, 0.0, 0.0, 0.0, 0.0, 0.0, 0.0, 0.0, 0.0, 0.0, 0.0, 0.0, 0.0, 0.0, 0.0, 0.0, 0.0, 0.0, 0.0, 0.0, 0.0, 0.0, 0.0, 0.0, 0.0, 0.0, 0.0, 0.0, 0.0, 0.0, 0.0, 0.0, 0.0, 0.0, 0.0, 0.0, 0.0, 0.0, 0.0, 0.0, 0.0, 0.0, 0.0, 0.0, 0.0, 0.0, 0.0, 0.0, 0.0, 0.0, 0.0, 0.0, 0.0, 0.0, 0.0, 0.0, 0.0, 0.0, 0.0, 0.0, 0.0, 0.0, 0.0, 0.0, 0.0, 0.0, 0.0, 0.0, 0.0, 0.0, 0.0, 0.0, 0.0, 0.0, 0.0, 0.0, 0.0, 0.0, 0.0, 0.0, 0.0, 0.0, 0.0, 0.0, 0.0, 0.0, 0.0, 0.0, 0.0, 0.0, 0.0, 0.0, 0.0, 0.0, 0.0, 0.0, 0.0, 0.0, 0.0, 0.0, 0.0, 0.0, 0.0, 0.0, 0.0, 0.0, 0.0, 0.0, 0.0, 0.0, 0.0, 0.0, 0.0, 0.0, 0.0, 0.0, 0.0, 0.0, 0.0, 0.0, 0.0, 0.0, 0.0, 0.0, 0.0, 0.0, 0.0, 0.0, 0.0, 0.0, 0.0, 0.0, 0.0, 0.0, 0.0, 0.0, 0.0, 0.0, 0.0, 0.0, 0.0, 0.0, 0.0, 0.0, 0.0, 0.0, 0.0, 0.0, 0.0, 0.0, 0.0, 0.0, 0.0, 0.0, 0.0, 0.0, 0.0, 0.0, 0.0, 0.0, 0.0, 0.0, 0.0, 0.0, 0.0, 0.0, 0.0, 0.0, 0.0, 0.0, 0.0, 0.0, 0.0, 0.0, 0.0, 0.0, 0.0, 0.0, 0.0, 0.0, 0.0, 0.0, 0.0, 0.0, 0.0, 0.0, 0.0, 0.0, 0.0, 0.0, 0.0, 0.0, 0.0, 0.0, 0.0, 0.0, 0.0, 0.0, 0.0, 0.0, 0.0, 0.0, 0.0, 0.0, 0.0, 0.0, 0.0, 0.0, 0.0, 0.0, 0.0, 0.0, 0.0, 0.0, 0.0, 0.0, 0.0, 0.0, 0.0, 0.0, 0.0, 0.0, 0.0, 0.0, 0.0, 0.0, 0.0, 0.0, 0.0, 0.0, 0.0, 0.0, 0.0, 0.0, 0.0, 0.0, 0.0, 0.0, 0.0, 0.0, 0.0, 0.0, 0.0, 0.0, 0.0, 0.0, 0.0, 0.0, 0.0, 0.0, 0.0, 0.0, 0.0, 0.0, 0.0, 0.0, 0.0, 0.0, 0.0, 0.0, 0.0, 0.0, 0.0, 0.0, 0.0, 0.0, 0.0, 0.0, 0.0, 0.0, 0.0, 0.0, 0.0, 0.0, 0.0, 0.0, 0.0, 0.0, 0.0, 0.0, 0.0, 0.0, 0.0, 0.0, 0.0, 0.0, 0.0, 0.0, 0.0, 0.0, 0.0, 0.0, 0.0, 0.0, 0.0, 0.0, 0.0, 0.0, 0.0, 0.0, 0.0, 0.0, 0.0, 0.0, 0.0, 0.0, 0.0, 0.0, 0.0, 0.0, 0.0, 0.0, 0.0, 0.0, 0.0, 0.0, 0.0, 0.0, 0.0, 0.0, 0.0, 0.0, 0.0, 0.0, 0.0, 0.0, 0.0, 0.0, 0.0, 0.0, 0.0, 0.0, 0.0, 0.0, 0.0, 0.0, 0.0, 0.0, 0.0, 0.0, 0.0, 0.0, 0.0, 0.0, 0.0, 0.0, 0.0, 0.0, 0.0, 0.0, 0.0, 0.0, 0.0, 0.0, 0.0, 0.0, 0.0, 0.0, 0.0, 0.0, 0.0, 0.0, 0.0, 0.0, 0.0, 0.0, 0.0, 0.0, 0.0, 0.0, 0.0, 0.0, 0.0, 0.0, 0.0, 0.0, 0.0, 0.0, 0.0, 0.0, 0.0, 0.0, 0.0, 0.0, 0.0, 0.0, 0.0, 0.0, 0.0, 0.0, 0.0, 0.0, 0.0, 0.0, 0.0, 0.0, 0.0, 0.0, 0.0, 0.0, 0.0, 0.0, 0.0, 0.0, 0.0, 0.0, 0.0, 0.0, 0.0, 0.0, 0.0, 0.0, 0.0, 0.0, 0.0, 0.0, 0.0, 0.0, 0.0, 0.0, 0.0, 0.0, 0.0, 0.0, 0.0, 0.0, 0.0, 0.0, 0.0, 0.0, 0.0, 0.0, 0.0, 0.0, 0.0, 0.0, 0.0, 0.0, 0.0, 0.0, 0.0, 0.0, 0.0, 0.0, 0.0, 0.0, 0.0, 0.0, 0.0, 0.0, 0.0, 0.0, 0.0, 0.0, 0.0, 0.0, 0.0, 0.0, 0.0, 0.0, 0.0, 0.0, 0.0, 0.0, 0.0, 0.0, 0.0, 0.0, 0.0, 0.0, 0.0, 0.0, 0.0, 0.0, 0.0, 0.0, 0.0, 0.0, 0.0, 0.0, 0.0, 0.0, 0.0, 0.0, 0.0, 0.0, 0.0, 0.0, 0.0, 0.0, 0.0, 0.0, 0.0, 0.0, 0.0, 0.0, 0.0, 0.0, 0.0, 0.0, 0.0, 0.0, 0.0, 0.0, 0.0, 0.0, 0.0, 0.0, 0.0, 0.0, 0.0, 0.0, 0.0, 0.0, 0.0, 0.0, 0.0, 0.0, 0.0, 0.0, 0.0, 0.0, 0.0, 0.0, 0.0, 0.0, 0.0, 0.0, 0.0, 0.0, 0.0, 0.0, 0.0, 0.0, 0.0, 0.0, 0.0, 0.0, 0.0, 0.0, 0.0, 0.0, 0.0, 0.0, 0.0, 0.0, 0.0, 0.0, 0.0, 0.0, 0.0, 0.0, 0.0, 0.0, 0.0, 0.0, 0.0, 0.0, 0.0, 0.0, 0.0, 0.0, 0.0, 0.0, 0.0, 0.0, 0.0, 0.0, 0.0, 0.0, 0.0, 0.0, 0.0, 0.0, 0.0, 0.0, 0.0, 0.0, 0.0, 0.0, 0.0, 0.0, 0.0, 0.0, 0.0, 0.0, 0.0, 0.0, 0.0, 0.0, 0.0, 0.0, 0.0, 0.0, 0.0, 0.0, 0.0, 0.0, 0.0, 0.0, 0.0, 0.0, 0.0, 0.0, 0.0, 0.0, 0.0, 0.0, 0.0, 0.0, 0.0, 0.0, 0.0, 0.0, 0.0, 0.0, 0.0, 0.0, 0.0, 0.0, 0.0, 0.0, 0.0, 0.0, 0.0, 0.0, 0.0, 0.0, 0.0, 0.0, 0.0, 0.0, 0.0, 0.0, 0.0, 0.0, 0.0, 0.0, 0.0, 0.0, 0.0, 0.0, 0.0, 0.0, 0.0, 0.0, 0.0, 0.0, 0.0, 0.0, 0.0, 0.0, 0.0, 0.0, 0.0, 0.0, 0.0, 0.0, 0.0, 0.0, 0.0, 0.0, 0.0, 0.0, 0.0, 0.0, 0.0, 0.0, 0.0, 0.0, 0.0, 0.0, 0.0, 0.0, 0.0, 0.0, 0.0, 0.0, 0.0, 0.0, 0.0, 0.0, 0.0, 0.0, 0.0, 0.0, 0.0, 0.0, 0.0, 0.0, 0.0, 0.0, 0.0, 0.0, 0.0, 0.0, 0.0, 0.0, 0.0, 0.0, 0.0, 0.0, 0.0, 0.0, 0.0, 0.0, 0.0, 0.0, 0.0, 0.0, 0.0, 0.0, 0.0, 0.0, 0.0, 0.0, 0.0, 0.0, 0.0, 0.0, 0.0, 0.0, 0.0, 0.0, 0.0, 0.0, 0.0, 0.0, 0.0, 0.0, 0.0, 0.0, 0.0, 0.0, 0.0, 0.0, 0.0, 0.0, 0.0, 0.0, 0.0, 0.0, 0.0, 0.0, 0.0, 0.0, 0.0, 0.0, 0.0, 0.0, 0.0, 0.0, 0.0, 0.0, 0.0, 0.0, 0.0, 0.0, 0.0, 0.0, 0.0, 0.0, 0.0, 0.0, 0.0, 0.0, 0.0, 0.0, 0.0, 0.0, 0.0, 0.0, 0.0, 0.0, 0.0, 0.0, 0.0, 0.0, 0.0, 0.0, 0.0, 0.0, 0.0, 0.0, 0.0, 0.0, 0.0, 0.0, 0.0, 0.0, 0.0, 0.0, 0.0, 0.0, 0.0, 0.0, 0.0, 0.0, 0.0, 0.0, 0.0, 0.0, 0.0, 0.0, 0.0, 0.0, 0.0, 0.0, 0.0, 0.0, 0.0, 0.0, 0.0, 0.0, 0.0, 0.0, 0.0, 0.0, 0.0, 0.0, 0.0, 0.0, 0.0, 0.0, 0.0, 0.0, 0.0, 0.0, 0.0, 0.0, 0.0, 0.0, 0.0, 0.0, 0.0, 0.0, 0.0, 0.0, 0.0, 0.0, 0.0, 0.0, 0.0, 0.0, 0.0, 0.0, 0.0, 0.0, 0.0, 0.0, 0.0, 0.0, 0.0, 0.0, 0.0, 0.0, 0.0, 0.0, 0.0, 0.0, 0.0, 0.0, 0.0, 0.0, 0.0, 0.0, 0.0, 0.0, 0.0, 0.0, 0.0, 0.0, 0.0, 0.0, 0.0, 0.0, 0.0, 0.0, 0.0, 0.0, 0.0, 0.0, 0.0, 0.0, 0.0, 0.0, 0.0, 0.0, 0.0, 0.0, 0.0, 0.0, 0.0, 0.0, 0.0, 0.0, 0.0, 0.0, 0.0, 0.0, 0.0, 0.0, 0.0, 0.0, 0.0, 0.0, 0.0, 0.0, 0.0, 0.0, 0.0, 0.0, 0.0, 0.0, 0.0, 0.0, 0.0, 0.0, 0.0, 0.0, 0.0, 0.0, 0.0, 0.0, 0.0, 0.0, 0.0, 0.0, 0.0, 0.0, 0.0, 0.0, 0.0, 0.0, 0.0, 0.0, 0.0, 0.0, 0.0, 0.0, 0.0, 0.0, 0.0, 0.0, 0.0, 0.0, 0.0, 0.0, 0.0, 0.0, 0.0, 0.0, 0.0, 0.0, 0.0, 0.0, 0.0, 0.0, 0.0, 0.0, 0.0, 0.0, 0.0, 0.0, 0.0, 0.0, 0.0, 0.0, 0.0, 0.0, 0.0, 0.0, 0.0, 0.0, 0.0, 0.0, 0.0, 0.0, 0.0, 0.0, 0.0, 0.0, 0.0, 0.0, 0.0, 0.0, 0.0, 0.0, 0.0, 0.0, 0.0, 0.0, 0.0, 0.0, 0.0, 0.0, 0.0, 0.0, 0.0, 0.0, 0.0, 0.0, 0.0, 0.0, 0.0, 0.0, 0.0, 0.0, 0.0, 0.0, 0.0, 0.0, 0.0, 0.0, 0.0, 0.0, 0.0, 0.0, 0.0, 0.0, 0.0, 0.0, 0.0, 0.0, 0.0, 0.0, 0.0, 0.0, 0.0, 0.0, 0.0, 0.0, 0.0, 0.0, 0.0, 0.0, 0.0, 0.0, 0.0, 0.0, 0.0, 0.0, 0.0, 0.0, 0.0, 0.0, 0.0, 0.0, 0.0, 0.0, 0.0, 0.0, 0.0, 0.0, 0.0, 0.0, 0.0, 0.0, 0.0, 0.0, 0.0, 0.0, 0.0, 0.0, 0.0, 0.0, 0.0, 0.0, 0.0, 0.0, 0.0, 0.0, 0.0, 0.0, 0.0, 0.0, 0.0, 0.0, 0.0, 0.0, 0.0, 0.0, 0.0, 0.0, 0.0, 0.0, 0.0, 0.0, 0.0, 0.0, 0.0, 0.0, 0.0, 0.0, 0.0, 0.0, 0.0, 0.0, 0.0, 0.0, 0.0, 0.0, 0.0, 0.0, 0.0, 0.0, 0.0, 0.0, 0.0, 0.0, 0.0, 0.0, 0.0, 0.0, 0.0, 0.0, 0.0, 0.0, 0.0, 0.0, 0.0, 0.0, 0.0, 0.0, 0.0, 0.0, 0.0, 0.0, 0.0, 0.0, 0.0, 0.0, 0.0, 0.0, 0.0, 0.0, 0.0, 0.0, 0.0, 0.0, 0.0, 0.0, 0.0, 0.0, 0.0, 0.0, 0.0, 0.0, 0.0, 0.0, 0.0, 0.0, 0.0, 0.0, 0.0, 0.0, 0.0, 0.0, 0.0, 0.0, 0.0, 0.0, 0.0, 0.0, 0.0, 0.0, 0.0, 0.0, 0.0, 0.0, 0.0, 0.0, 0.0, 0.0, 0.0, 0.0, 0.0, 0.0, 0.0, 0.0, 0.0, 0.0, 0.0, 0.0, 0.0, 0.0, 0.0, 0.0, 0.0, 0.0, 0.0, 0.0, 0.0, 0.0, 0.0, 0.0, 0.0, 0.0, 0.0, 0.0, 0.0, 0.0, 0.0, 0.0, 0.0, 0.0, 0.0, 0.0, 0.0, 0.0, 0.0, 0.0, 0.0, 0.0, 0.0, 0.0, 0.0, 0.0, 0.0, 0.0, 0.0, 0.0, 0.0, 0.0, 0.0, 0.0, 0.0, 0.0, 0.0, 0.0, 0.0, 0.0, 0.0, 0.0, 0.0, 0.0, 0.0, 0.0, 0.0, 0.0, 0.0, 0.0, 0.0, 0.0, 0.0, 0.0, 0.0, 0.0, 0.0, 0.0, 0.0, 0.0, 0.0, 0.0, 0.0, 0.0, 0.0, 0.0, 0.0, 0.0, 0.0, 0.0, 0.0, 0.0, 0.0, 0.0, 0.0, 0.0, 0.0, 0.0, 0.0, 0.0, 0.0, 0.0, 0.0, 0.0, 0.0, 0.0, 0.0, 0.0, 0.0, 0.0, 0.0, 0.0, 0.0, 0.0, 0.0, 0.0, 0.0, 0.0, 0.0, 0.0, 0.0, 0.0, 0.0, 0.0, 0.0, 0.0, 0.0, 0.0, 0.0, 0.0, 0.0, 0.0, 0.0, 0.0, 0.0, 0.0, 0.0, 0.0, 0.0, 0.0, 0.0, 0.0, 0.0, 0.0, 0.0, 0.0, 0.0, 0.0, 0.0, 0.0, 0.0, 0.0, 0.0, 0.0, 0.0, 0.0, 0.0, 0.0, 0.0, 0.0, 0.0, 0.0, 0.0, 0.0, 0.0, 0.0, 0.0, 0.0, 0.0, 0.0, 0.0, 0.0, 0.0, 0.0, 0.0, 0.0, 0.0, 0.0, 0.0, 0.0, 0.0, 0.0, 0.0, 0.0, 0.0, 0.0, 0.0, 0.0, 0.0, 0.0, 0.0, 0.0, 0.0, 0.0, 0.0, 0.0, 0.0, 0.0, 0.0, 0.0, 0.0, 0.0, 0.0, 0.0, 0.0, 0.0, 0.0, 0.0, 0.0, 0.0, 0.0, 0.0, 0.0, 0.0, 0.0, 0.0, 0.0, 0.0, 0.0, 0.0, 0.0, 0.0, 0.0, 0.0, 0.0, 0.0, 0.0, 0.0, 0.0, 0.0, 0.0, 0.0, 0.0, 0.0, 0.0, 0.0, 0.0, 0.0, 0.0, 0.0, 0.0, 0.0, 0.0, 0.0, 0.0, 0.0, 0.0, 0.0, 0.0, 0.0, 0.0, 0.0, 0.0, 0.0, 0.0, 0.0, 0.0, 0.0, 0.0, 0.0, 0.0, 0.0, 0.0, 0.0, 0.0, 0.0, 0.0, 0.0, 0.0, 0.0, 0.0, 0.0, 0.0, 0.0, 0.0, 0.0, 0.0, 0.0, 0.0, 0.0, 0.0, 0.0, 0.0, 0.0, 0.0, 0.0, 0.0, 0.0, 0.0, 0.0, 0.0, 0.0, 0.0, 0.0, 0.0, 0.0, 0.0, 0.0, 0.0, 0.0, 0.0, 0.0, 0.0, 0.0, 0.0, 0.0, 0.0, 0.0, 0.0, 0.0, 0.0, 0.0, 0.0, 0.0, 0.0, 0.0, 0.0, 0.0, 0.0, 0.0, 0.0, 0.0, 0.0, 0.0, 0.0, 0.0, 0.0, 0.0, 0.0, 0.0, 0.0, 0.0, 0.0, 0.0, 0.0, 0.0, 0.0, 0.0, 0.0, 0.0, 0.0, 0.0, 0.0, 0.0, 0.0, 0.0, 0.0, 0.0, 0.0, 0.0, 0.0, 0.0, 0.0, 0.0, 0.0, 0.0, 0.0, 0.0, 0.0, 0.0, 0.0, 0.0, 0.0, 0.0, 0.0, 0.0, 0.0, 0.0, 0.0, 0.0, 0.0, 0.0, 0.0, 0.0, 0.0, 0.0, 0.0, 0.0, 0.0, 0.0, 0.0, 0.0, 0.0, 0.0, 0.0, 0.0, 0.0, 0.0, 0.0, 0.0, 0.0, 0.0, 0.0, 0.0, 0.0, 0.0, 0.0, 0.0, 0.0, 0.0, 0.0, 0.0, 0.0, 0.0, 0.0, 0.0, 0.0, 0.0, 0.0, 0.0, 0.0, 0.0, 0.0, 0.0, 0.0, 0.0, 0.0, 0.0, 0.0, 0.0, 0.0, 0.0, 0.0, 0.0, 0.0, 0.0, 0.0, 0.0, 0.0, 0.0, 0.0, 0.0, 0.0, 0.0, 0.0, 0.0, 0.0, 0.0, 0.0, 0.0, 0.0, 0.0, 0.0, 0.0, 0.0, 0.0, 0.0, 0.0, 0.0, 0.0, 0.0, 0.0, 0.0, 0.0, 0.0, 0.0, 0.0, 0.0, 0.0, 0.0, 0.0, 0.0, 0.0, 0.0, 0.0, 0.0, 0.0, 0.0, 0.0, 0.0, 0.0, 0.0, 0.0, 0.0, 0.0, 0.0, 0.0, 0.0, 0.0, 0.0, 0.0, 0.0, 0.0, 0.0, 0.0, 0.0, 0.0, 0.0, 0.0, 0.0, 0.0, 0.0, 0.0, 0.0, 0.0, 0.0, 0.0, 0.0, 0.0, 0.0, 0.0, 0.0, 0.0, 0.0, 0.0, 0.0, 0.0, 0.0, 0.0, 0.0, 0.0, 0.0, 0.0, 0.0, 0.0, 0.0, 0.0, 0.0, 0.0, 0.0, 0.0, 0.0, 0.0, 0.0, 0.0, 0.0, 0.0, 0.0, 0.0, 0.0, 0.0, 0.0, 0.0, 0.0, 0.0, 0.0, 0.0, 0.0, 0.0, 0.0, 0.0, 0.0, 0.0, 0.0, 0.0, 0.0, 0.0, 0.0, 0.0, 0.0, 0.0, 0.0, 0.0, 0.0, 0.0, 0.0, 0.0, 0.0, 0.0, 0.0, 0.0, 0.0, 0.0, 0.0, 0.0, 0.0, 0.0, 0.0, 0.0, 0.0, 0.0, 0.0, 0.0, 0.0, 0.0, 0.0, 0.0, 0.0, 0.0, 0.0, 0.0, 0.0, 0.0, 0.0, 0.0, 0.0, 0.0, 0.0, 0.0, 0.0, 0.0, 0.0, 0.0, 0.0, 0.0, 0.0, 0.0, 0.0, 0.0, 0.0, 0.0, 0.0, 0.0, 0.0, 0.0, 0.0, 0.0, 0.0, 0.0, 0.0, 0.0, 0.0, 0.0, 0.0, 0.0, 0.0, 0.0, 0.0, 0.0, 0.0, 0.0, 0.0, 0.0, 0.0, 0.0, 0.0, 0.0, 0.0, 0.0, 0.0, 0.0, 0.0, 0.0, 0.0, 0.0, 0.0, 0.0, 0.0, 0.0, 0.0, 0.0, 0.0, 0.0, 0.0, 0.0, 0.0, 0.0, 0.0, 0.0, 0.0, 0.0, 0.0, 0.0, 0.0, 0.0, 0.0, 0.0, 0.0, 0.0, 0.0, 0.0, 0.0, 0.0, 0.0, 0.0, 0.0, 0.0, 0.0, 0.0, 0.0, 0.0, 0.0, 0.0, 0.0, 0.0, 0.0, 0.0, 0.0, 0.0, 0.0, 0.0, 0.0, 0.0, 0.0, 0.0, 0.0, 0.0, 0.0, 0.0, 0.0, 0.0, 0.0, 0.0, 0.0, 0.0, 0.0, 0.0, 0.0, 0.0, 0.0, 0.0, 0.0, 0.0, 0.0, 0.0, 0.0, 0.0, 0.0, 0.0, 0.0, 0.0, 0.0, 0.0, 0.0, 0.0, 0.0, 0.0, 0.0, 0.0, 0.0, 0.0, 0.0, 0.0, 0.0, 0.0, 0.0, 0.0, 0.0, 0.0, 0.0, 0.0, 0.0, 0.0, 0.0, 0.0, 0.0, 0.0, 0.0, 0.0, 0.0, 0.0, 0.0, 0.0, 0.0, 0.0, 0.0, 0.0, 0.0, 0.0, 0.0, 0.0, 0.0, 0.0, 0.0, 0.0, 0.0, 0.0, 0.0, 0.0, 0.0, 0.0, 0.0, 0.0, 0.0, 0.0, 0.0, 0.0, 0.0, 0.0, 0.0, 0.0, 0.0, 0.0, 0.0, 0.0, 0.0, 0.0, 0.0, 0.0, 0.0, 0.0, 0.0, 0.0, 0.0, 0.0, 0.0, 0.0, 0.0, 0.0, 0.0, 0.0, 0.0, 0.0, 0.0, 0.0, 0.0, 0.0, 0.0, 0.0, 0.0, 0.0, 0.0, 0.0, 0.0, 0.0, 0.0, 0.0, 0.0, 0.0, 0.0, 0.0])
me_cylinder.use_remesh_preserve_volume = False
me_cylinder.use_remesh_preserve_attributes = False
me_cylinder.use_mirror_vertex_groups = False
me_cylinder.update()

# ---- objects
ob_cylinder = bpy.data.objects.new('Cylinder', me_cylinder)

# ---- transforms, parenting, visibility, modifiers, constraints
ob_cylinder.location = (0.0, 0.0, 0.0)
ob_cylinder.rotation_euler = (1.571, 3.125, 1.571)
ob_cylinder.lineart.crease_threshold = 0.0

# ---- collection membership
col_collection.objects.link(ob_cylinder)

# ---- scene / render settings (as saved in the file)
scene.frame_start = 1; scene.frame_end = 250; scene.frame_set(1)
scene.render.engine = 'BLENDER_EEVEE_NEXT'
scene.cycles.use_denoising = False
scene.cycles.samples = 128
scene.cycles.sampling_pattern = 'TABULATED_SOBOL'
scene.cycles.use_adaptive_sampling = False
scene.cycles.use_light_tree = False
scene.view_settings.view_transform = 'Filmic'
bpy.context.view_layer.update()

# ---- added for rendering (the .blend has no active camera and no usable light): camera, sun
cam_auto = bpy.data.cameras.new('AutoCamera')
cam_auto.lens = 50.0
cam_auto.sensor_width = 36.0
cam_auto.clip_end = 1000.0
ob_auto_camera = bpy.data.objects.new('AutoCamera', cam_auto)
scene.collection.objects.link(ob_auto_camera)
ob_auto_camera.location = (26.7368, -22.2486, 14.8273)
ob_auto_camera.rotation_euler = (1.09748, -7.21219e-08, 0.694738)
scene.camera = ob_auto_camera
light_auto_sun = bpy.data.lights.new('AutoSun', 'SUN')
light_auto_sun.energy = 3.0
light_auto_sun.angle = 0.0523599
ob_auto_sun = bpy.data.objects.new('AutoSun', light_auto_sun)
scene.collection.objects.link(ob_auto_sun)
ob_auto_sun.rotation_euler = (0.872665, 0.174533, 0.523599)
bpy.context.view_layer.update()
